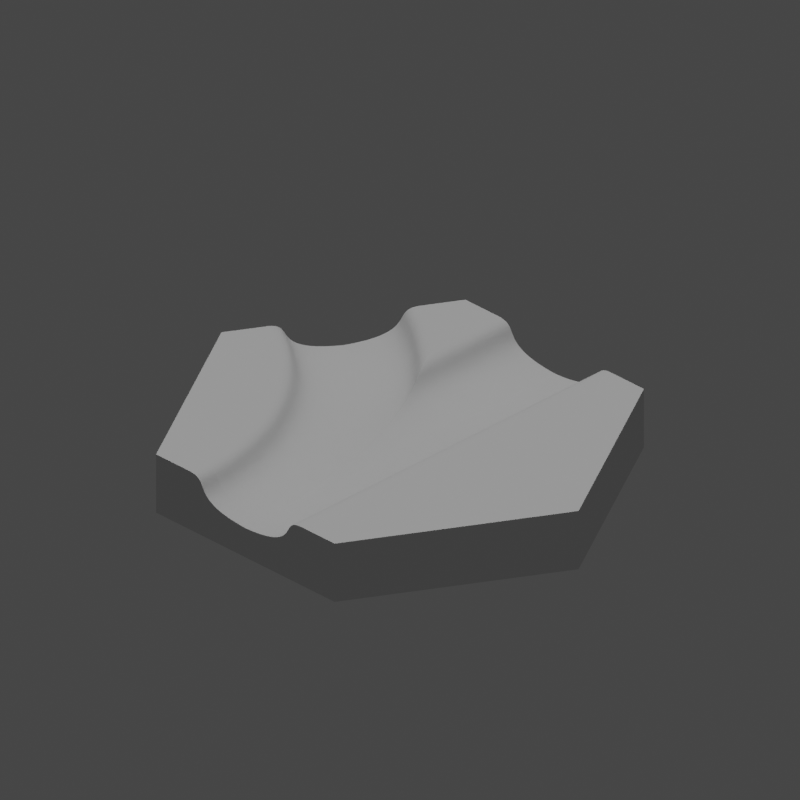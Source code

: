 # Source: HexagonCanalStraightCurveNWBezier.blend  (saved by Blender 2.83.18; exported with 4.5.12 LTS)
import bpy
from mathutils import Matrix  # noqa: F401  (used for matrix-valued properties, if any)

bpy.ops.wm.read_factory_settings(use_empty=True)
scene = bpy.context.scene
scene.name = 'Scene'

# ---- collections
col_collection = bpy.data.collections.new('Collection'); scene.collection.children.link(col_collection)

# ---- world
world_world = bpy.data.worlds.new('World'); scene.world = world_world
world_world.use_nodes = True; world_world.node_tree.nodes.clear()
_N = world_world.node_tree.nodes; _L = world_world.node_tree.links
n0 = _N.new('ShaderNodeOutputWorld'); n0.name = 'World Output'; n0.location = (300, 300)
n1 = _N.new('ShaderNodeBackground'); n1.name = 'Background'; n1.location = (10, 300)
n1.inputs[0].default_value = (0.05088, 0.05088, 0.05088, 1.0)
_L.new(n1.outputs[0], n0.inputs[0])
n0.is_active_output = True
world_world.color = (0.05088, 0.05088, 0.05088)
world_world.use_sun_shadow = False
world_world.sun_shadow_jitter_overblur = 0.0

# ---- cameras
cam_camera_002 = bpy.data.cameras.new('Camera.002')
cam_camera_002.type = 'ORTHO'
cam_camera_002.ortho_scale = 47.52
cam_camera_002.shift_y = 0.1

# ---- lights
light_sun_001 = bpy.data.lights.new('Sun.001', 'SUN')
light_sun_001.transmission_factor = 0.0
light_sun_001.energy = 1.0
light_sun_001.shadow_soft_size = 0.125
light_key_light = bpy.data.lights.new('key Light', 'SPOT')
light_key_light.transmission_factor = 0.0
light_key_light.shadow_soft_size = 0.25
light_key_light.shadow_maximum_resolution = 0.006
light_key_light.use_absolute_resolution = True

# ---- meshes
me_hexagoncanalstraightcurvenwbezier = bpy.data.meshes.new('HexagonCanalStraightCurveNWBezier')
me_hexagoncanalstraightcurvenwbezier.from_pydata([(-7.5, 12.99, 0.0), (-8.901, 10.56, 4.0), (-7.5, 12.99, 4.0), (-9.537, 9.462, 3.075), (-9.518, 9.495, 3.132), (-9.5, 9.527, 3.188), (-9.483, 9.556, 3.244), (-9.483, 9.556, 3.244), (-9.467, 9.583, 3.3), (-9.467, 9.583, 3.3), (-9.452, 9.61, 3.354), (-9.437, 9.636, 3.407), (-8.932, 10.51, 3.999), (-9.422, 9.662, 3.459), (-8.932, 10.51, 3.999), (-8.985, 10.42, 3.992), (-9.407, 9.688, 3.51), (-9.391, 9.714, 3.559), (-9.034, 10.33, 3.982), (-9.391, 9.714, 3.559), (-9.079, 10.26, 3.968), (-9.034, 10.33, 3.982), (-9.375, 9.742, 3.606), (-9.358, 9.772, 3.652), (-9.12, 10.19, 3.95), (-9.157, 10.12, 3.929), (-9.191, 10.06, 3.904), (-9.157, 10.12, 3.929), (-9.191, 10.06, 3.904), (-9.222, 10.01, 3.876), (-9.25, 9.96, 3.845), (-9.222, 10.01, 3.876), (-9.275, 9.915, 3.812), (-9.25, 9.96, 3.845), (-9.299, 9.875, 3.775), (-9.32, 9.838, 3.736), (-9.34, 9.803, 3.695), (-9.375, 9.742, 3.606), (-9.358, 9.772, 3.652), (-9.299, 9.875, 3.775), (-9.34, 9.803, 3.695), (-9.32, 9.838, 3.736), (-9.407, 9.688, 3.51), (-9.275, 9.915, 3.812), (-9.437, 9.636, 3.407), (-9.12, 10.19, 3.95), (-9.452, 9.61, 3.354), (-9.079, 10.26, 3.968), (-9.5, 9.527, 3.188), (-9.518, 9.495, 3.132), (-9.558, 9.425, 3.018), (-9.558, 9.425, 3.018), (-9.582, 9.385, 2.961), (-9.582, 9.385, 2.961), (-9.607, 9.341, 2.904), (-9.607, 9.341, 2.904), (-9.635, 9.293, 2.847), (-9.635, 9.293, 2.847), (-9.665, 9.24, 2.79), (-9.665, 9.24, 2.79), (-9.698, 9.182, 2.735), (-9.698, 9.182, 2.735), (-9.735, 9.119, 2.68), (-9.735, 9.119, 2.679), (-9.775, 9.049, 2.625), (-9.775, 9.049, 2.625), (-9.819, 8.973, 2.572), (-9.819, 8.973, 2.572), (-9.867, 8.89, 2.52), (-9.867, 8.89, 2.52), (-9.92, 8.799, 2.47), (-9.92, 8.799, 2.47), (-9.977, 8.701, 2.421), (-9.977, 8.701, 2.421), (-10.04, 8.594, 2.373), (-10.04, 8.594, 2.373), (-10.11, 8.478, 2.328), (-10.11, 8.478, 2.328), (-10.18, 8.353, 2.285), (-10.18, 8.353, 2.285), (-10.26, 8.219, 2.244), (-10.26, 8.219, 2.244), (-10.34, 8.074, 2.205), (-10.34, 8.074, 2.205), (-10.43, 7.918, 2.169), (-10.43, 7.918, 2.169), (-10.52, 7.752, 2.135), (-10.52, 7.752, 2.135), (-10.63, 7.574, 2.105), (-10.63, 7.574, 2.105), (-10.74, 7.384, 2.077), (-10.74, 7.384, 2.077), (-10.85, 7.182, 2.053), (-10.85, 7.182, 2.053), (-10.98, 6.966, 2.031), (-10.98, 6.966, 2.031), (-11.11, 6.738, 2.014), (-11.11, 6.738, 2.014), (-11.25, 6.496, 2.0), (-11.25, 6.495, 2.0), (-15.0, 0.0, 0.0), (-11.39, 6.253, 2.014), (-11.39, 6.253, 2.014), (-11.52, 6.025, 2.031), (-11.52, 6.025, 2.031), (-11.65, 5.809, 2.053), (-11.65, 5.809, 2.053), (-11.76, 5.607, 2.077), (-11.76, 5.607, 2.077), (-11.87, 5.417, 2.105), (-11.87, 5.417, 2.105), (-11.98, 5.239, 2.135), (-11.98, 5.239, 2.135), (-12.07, 5.073, 2.169), (-12.07, 5.072, 2.169), (-12.16, 4.917, 2.205), (-12.16, 4.917, 2.205), (-12.24, 4.772, 2.244), (-12.32, 4.638, 2.285), (-12.24, 4.772, 2.244), (-12.39, 4.513, 2.328), (-12.32, 4.638, 2.285), (-12.52, 4.29, 2.421), (-12.46, 4.397, 2.373), (-12.76, 3.872, 2.679), (-12.8, 3.808, 2.735), (-12.8, 3.808, 2.735), (-12.87, 3.698, 2.847), (-12.83, 3.751, 2.79), (-12.94, 3.566, 3.018), (-12.92, 3.606, 2.961), (-13.6, 2.427, 4.0), (-13.0, 3.464, 3.188), (-12.98, 3.496, 3.132), (-13.03, 3.407, 3.3), (-13.03, 3.408, 3.3), (-13.05, 3.381, 3.354), (-13.05, 3.381, 3.354), (-13.06, 3.355, 3.407), (-13.06, 3.355, 3.407), (-13.08, 3.329, 3.459), (-13.57, 2.482, 3.999), (-13.08, 3.329, 3.459), (-13.51, 2.573, 3.992), (-13.02, 3.435, 3.244), (-13.09, 3.303, 3.51), (-13.09, 3.303, 3.51), (-13.47, 2.658, 3.982), (-13.11, 3.276, 3.559), (-13.11, 3.276, 3.559), (-13.0, 3.464, 3.188), (-13.12, 3.249, 3.606), (-13.42, 2.735, 3.968), (-13.14, 3.219, 3.652), (-13.12, 3.249, 3.606), (-13.38, 2.806, 3.95), (-13.16, 3.187, 3.695), (-13.14, 3.219, 3.652), (-12.98, 3.496, 3.132), (-13.18, 3.153, 3.736), (-13.16, 3.187, 3.695), (-12.96, 3.529, 3.075), (-13.2, 3.116, 3.775), (-13.18, 3.153, 3.736), (-12.96, 3.529, 3.075), (-12.94, 3.566, 3.018), (-13.25, 3.031, 3.845), (-13.22, 3.076, 3.812), (-13.22, 3.076, 3.812), (-13.28, 2.983, 3.876), (-13.25, 3.031, 3.845), (-13.31, 2.929, 3.904), (-13.34, 2.87, 3.929), (-13.31, 2.929, 3.904), (-13.34, 2.87, 3.929), (-12.92, 3.606, 2.961), (-12.89, 3.65, 2.904), (-13.38, 2.806, 3.95), (-12.89, 3.65, 2.904), (-12.87, 3.698, 2.847), (-13.28, 2.983, 3.876), (-13.42, 2.735, 3.968), (-13.47, 2.658, 3.982), (-13.51, 2.573, 3.992), (-12.83, 3.751, 2.79), (-13.57, 2.482, 3.999), (-12.39, 4.513, 2.328), (-12.46, 4.397, 2.373), (-12.52, 4.29, 2.421), (-12.58, 4.192, 2.47), (-12.58, 4.192, 2.47), (-12.63, 4.101, 2.52), (-12.63, 4.101, 2.52), (-12.68, 4.018, 2.572), (-12.68, 4.018, 2.572), (-12.72, 3.942, 2.625), (-12.72, 3.942, 2.625), (-12.76, 3.872, 2.679), (-15.0, 0.0, 4.0), (7.5, -12.99, 0.0), (7.5, 12.99, 0.0), (15.0, 0.0, 0.0), (-7.5, -12.99, 0.0), (7.5, -12.99, 4.0), (15.0, 0.0, 4.0), (4.698, 12.99, 4.0), (7.5, 12.99, 4.0), (4.698, -12.99, 4.0), (-7.5, -12.99, 4.0), (-4.698, -12.99, 4.0), (-4.722, -12.31, 4.0), (-4.741, -11.75, 4.0), (-4.812, -11.07, 4.0), (-4.871, -10.51, 4.0), (-4.989, -9.843, 4.0), (-5.087, -9.289, 4.0), (-5.251, -8.629, 4.0), (-5.388, -8.083, 4.0), (-5.598, -7.437, 4.0), (-5.772, -6.901, 4.0), (-6.026, -6.271, 4.0), (-6.237, -5.749, 4.0), (-6.535, -5.138, 4.0), (-6.782, -4.632, 4.0), (-7.122, -4.044, 4.0), (-7.403, -3.556, 4.0), (-4.698, -12.99, 4.0), (-7.783, -2.993, 4.0), (-8.098, -2.526, 4.0), (-8.516, -1.991, 4.0), (-8.863, -1.547, 4.0), (-9.318, -1.042, 4.0), (-9.694, -0.6237, 4.0), (-10.18, -0.1515, 4.0), (-10.59, 0.2395, 4.0), (-11.11, 0.6764, 4.0), (-11.54, 1.038, 4.0), (-12.09, 1.438, 4.0), (-12.55, 1.769, 4.0), (-13.12, 2.129, 4.0), (-4.698, 12.99, 4.0), (-4.956, 7.772, 4.0), (-4.698, 7.555, 4.0), (-5.755, 8.442, 4.0), (-6.447, 8.945, 4.0), (-7.291, 9.558, 4.0), (-8.016, 10.01, 4.0), (3.425, 12.99, 3.075), (3.464, 12.99, 3.132), (3.534, 12.99, 3.244), (3.5, 12.99, 3.188), (3.566, 12.99, 3.3), (3.596, 12.99, 3.354), (3.626, 12.99, 3.407), (4.635, 12.99, 3.999), (4.529, 12.99, 3.992), (3.656, 12.99, 3.459), (4.431, 12.99, 3.982), (3.686, 12.99, 3.51), (3.717, 12.99, 3.559), (4.261, 12.99, 3.95), (3.749, 12.99, 3.606), (4.186, 12.99, 3.929), (4.118, 12.99, 3.904), (3.783, 12.99, 3.652), (4.056, 12.99, 3.876), (4.0, 12.99, 3.845), (3.949, 12.99, 3.812), (3.902, 12.99, 3.775), (3.859, 12.99, 3.736), (3.82, 12.99, 3.695), (4.342, 12.99, 3.968), (3.383, 12.99, 3.018), (3.337, 12.99, 2.961), (3.286, 12.99, 2.904), (3.231, 12.99, 2.847), (3.17, 12.99, 2.79), (3.103, 12.99, 2.735), (3.029, 12.99, 2.679), (2.949, 12.99, 2.625), (2.861, 12.99, 2.572), (2.765, 12.99, 2.52), (2.66, 12.99, 2.47), (2.546, 12.99, 2.421), (2.423, 12.99, 2.373), (0.2799, 12.99, 2.014), (0.0, 12.99, 2.0), (0.5438, 12.99, 2.031), (0.7924, 12.99, 2.053), (1.026, 12.99, 2.077), (1.245, 12.99, 2.105), (1.451, 12.99, 2.135), (1.643, 12.99, 2.169), (1.823, 12.99, 2.205), (1.99, 12.99, 2.244), (2.145, 12.99, 2.285), (2.289, 12.99, 2.328), (-3.596, 12.99, 3.354), (-4.635, 12.99, 3.999), (-3.626, 12.99, 3.407), (-4.529, 12.99, 3.992), (-3.656, 12.99, 3.459), (-4.431, 12.99, 3.982), (-3.686, 12.99, 3.51), (-4.342, 12.99, 3.968), (-4.261, 12.99, 3.95), (-3.717, 12.99, 3.559), (-4.186, 12.99, 3.929), (-3.749, 12.99, 3.606), (-4.118, 12.99, 3.904), (-3.783, 12.99, 3.652), (-4.056, 12.99, 3.876), (-4.0, 12.99, 3.845), (-3.949, 12.99, 3.812), (-3.902, 12.99, 3.775), (-3.859, 12.99, 3.736), (-3.82, 12.99, 3.695), (-3.566, 12.99, 3.3), (-3.534, 12.99, 3.244), (-3.5, 12.99, 3.188), (-3.464, 12.99, 3.132), (-3.425, 12.99, 3.075), (-3.383, 12.99, 3.018), (-3.337, 12.99, 2.961), (-3.286, 12.99, 2.904), (-3.231, 12.99, 2.847), (-3.17, 12.99, 2.79), (-3.103, 12.99, 2.735), (-3.029, 12.99, 2.679), (-2.949, 12.99, 2.625), (-2.861, 12.99, 2.572), (-2.765, 12.99, 2.52), (-2.66, 12.99, 2.47), (-2.546, 12.99, 2.421), (-2.423, 12.99, 2.373), (-2.289, 12.99, 2.328), (-0.2799, 12.99, 2.014), (-0.5438, 12.99, 2.031), (-0.7924, 12.99, 2.053), (-1.026, 12.99, 2.077), (-1.245, 12.99, 2.105), (-1.451, 12.99, 2.135), (-1.643, 12.99, 2.169), (-1.823, 12.99, 2.205), (-2.145, 12.99, 2.285), (-1.99, 12.99, 2.244), (-3.425, -12.99, 3.075), (-3.464, -12.99, 3.132), (-3.464, -12.99, 3.132), (-3.5, -12.99, 3.188), (-3.5, -12.99, 3.188), (-3.534, -12.99, 3.244), (-3.566, -12.99, 3.3), (-3.534, -12.99, 3.244), (-3.566, -12.99, 3.3), (-3.596, -12.99, 3.354), (-4.635, -12.99, 3.999), (-3.626, -12.99, 3.407), (-3.596, -12.99, 3.354), (-4.529, -12.99, 3.992), (-4.529, -12.99, 3.992), (-3.626, -12.99, 3.407), (-3.656, -12.99, 3.459), (-4.431, -12.99, 3.982), (-3.656, -12.99, 3.459), (-3.686, -12.99, 3.51), (-4.342, -12.99, 3.968), (-4.342, -12.99, 3.968), (-3.686, -12.99, 3.51), (-3.717, -12.99, 3.559), (-4.261, -12.99, 3.95), (-4.186, -12.99, 3.929), (-4.186, -12.99, 3.929), (-4.118, -12.99, 3.904), (-4.118, -12.99, 3.904), (-3.749, -12.99, 3.606), (-4.056, -12.99, 3.876), (-4.056, -12.99, 3.876), (-3.783, -12.99, 3.652), (-4.0, -12.99, 3.845), (-3.949, -12.99, 3.812), (-3.949, -12.99, 3.812), (-3.902, -12.99, 3.775), (-3.902, -12.99, 3.775), (-3.859, -12.99, 3.736), (-3.82, -12.99, 3.695), (-3.82, -12.99, 3.695), (-3.783, -12.99, 3.652), (-3.749, -12.99, 3.606), (-3.717, -12.99, 3.559), (-3.859, -12.99, 3.736), (-4.0, -12.99, 3.845), (-4.261, -12.99, 3.95), (-4.431, -12.99, 3.982), (-4.635, -12.99, 3.999), (-3.425, -12.99, 3.075), (-3.383, -12.99, 3.018), (-3.383, -12.99, 3.018), (-3.337, -12.99, 2.961), (-3.337, -12.99, 2.961), (-3.286, -12.99, 2.904), (-3.286, -12.99, 2.904), (-3.231, -12.99, 2.847), (-3.231, -12.99, 2.847), (-3.17, -12.99, 2.79), (-3.17, -12.99, 2.79), (-3.103, -12.99, 2.735), (-3.103, -12.99, 2.735), (-3.029, -12.99, 2.679), (-3.029, -12.99, 2.679), (-2.949, -12.99, 2.625), (-2.949, -12.99, 2.625), (-2.861, -12.99, 2.572), (-2.861, -12.99, 2.572), (-2.765, -12.99, 2.52), (-2.765, -12.99, 2.52), (-2.66, -12.99, 2.47), (-2.66, -12.99, 2.47), (-2.546, -12.99, 2.421), (-2.546, -12.99, 2.421), (-2.423, -12.99, 2.373), (-2.423, -12.99, 2.373), (-2.145, -12.99, 2.285), (-2.145, -12.99, 2.285), (-1.643, -12.99, 2.169), (-1.643, -12.99, 2.169), (-1.245, -12.99, 2.105), (-1.245, -12.99, 2.105), (-0.5438, -12.99, 2.031), (-0.5438, -12.99, 2.031), (-0.2798, -12.99, 2.014), (-0.2799, -12.99, 2.014), (-1.329e-05, -12.99, 2.0), (0.0, -12.99, 2.0), (-0.7923, -12.99, 2.053), (-0.7924, -12.99, 2.053), (-1.026, -12.99, 2.077), (-1.026, -12.99, 2.077), (-1.451, -12.99, 2.135), (-1.451, -12.99, 2.135), (-1.823, -12.99, 2.205), (-1.823, -12.99, 2.205), (-1.99, -12.99, 2.244), (-1.99, -12.99, 2.244), (-2.289, -12.99, 2.328), (-2.289, -12.99, 2.328), (-6.644e-06, -12.99, 2.0), (3.596, -12.99, 3.354), (4.635, -12.99, 3.999), (3.626, -12.99, 3.407), (4.529, -12.99, 3.992), (3.656, -12.99, 3.459), (4.431, -12.99, 3.982), (3.686, -12.99, 3.51), (4.342, -12.99, 3.968), (4.261, -12.99, 3.95), (3.717, -12.99, 3.559), (4.186, -12.99, 3.929), (3.749, -12.99, 3.606), (4.118, -12.99, 3.904), (3.783, -12.99, 3.652), (4.056, -12.99, 3.876), (4.0, -12.99, 3.845), (3.949, -12.99, 3.812), (3.902, -12.99, 3.775), (3.859, -12.99, 3.736), (3.82, -12.99, 3.695), (3.566, -12.99, 3.3), (3.534, -12.99, 3.244), (3.5, -12.99, 3.188), (3.464, -12.99, 3.132), (3.425, -12.99, 3.075), (3.383, -12.99, 3.018), (3.337, -12.99, 2.961), (3.286, -12.99, 2.904), (3.231, -12.99, 2.847), (3.17, -12.99, 2.79), (3.103, -12.99, 2.735), (3.029, -12.99, 2.679), (2.949, -12.99, 2.625), (2.861, -12.99, 2.572), (2.765, -12.99, 2.52), (2.66, -12.99, 2.47), (2.546, -12.99, 2.421), (2.423, -12.99, 2.373), (2.289, -12.99, 2.328), (0.2799, -12.99, 2.014), (0.5438, -12.99, 2.031), (0.7924, -12.99, 2.053), (1.026, -12.99, 2.077), (1.245, -12.99, 2.105), (1.451, -12.99, 2.135), (1.643, -12.99, 2.169), (1.823, -12.99, 2.205), (2.145, -12.99, 2.285), (1.99, -12.99, 2.244), (-4.635, 7.42, 3.999), (-4.616, 7.379, 3.998), (-4.529, 7.192, 3.992), (-4.434, 6.985, 3.982), (-4.431, 6.978, 3.982), (-4.46, 7.045, 3.985), (-4.522, 7.177, 3.992), (-4.354, 6.795, 3.97), (-4.342, 6.767, 3.968), (-4.279, 6.618, 3.954), (-4.261, 6.575, 3.95), (-4.209, 6.455, 3.935), (-4.186, 6.4, 3.929), (-4.145, 6.303, 3.914), (-4.118, 6.24, 3.904), (-4.085, 6.163, 3.889), (-4.056, 6.094, 3.876), (-4.03, 6.033, 3.862), (-4.0, 5.962, 3.845), (-3.98, 5.914, 3.832), (-3.949, 5.841, 3.812), (-3.933, 5.804, 3.799), (-3.902, 5.731, 3.775), (-3.89, 5.702, 3.764), (-3.859, 5.63, 3.736), (-3.85, 5.609, 3.727), (-3.82, 5.537, 3.695), (-3.813, 5.521, 3.687), (-3.783, 5.451, 3.652), (-3.779, 5.44, 3.645), (-3.749, 5.371, 3.606), (-3.746, 5.364, 3.602), (-3.717, 5.295, 3.559), (-3.715, 5.291, 3.556), (-3.686, 5.222, 3.51), (-3.686, 5.221, 3.509), (-3.673, 5.191, 3.487), (-3.657, 5.149, 3.46), (-3.656, 5.148, 3.459), (-3.628, 5.075, 3.41), (-3.626, 5.07, 3.407), (-3.599, 5.0, 3.359), (-3.596, 4.992, 3.354), (-3.57, 4.924, 3.307), (-3.566, 4.912, 3.3), (-3.54, 4.845, 3.255), (-3.534, 4.829, 3.244), (-3.508, 4.762, 3.201), (-3.5, 4.741, 3.188), (-3.474, 4.674, 3.148), (-3.464, 4.647, 3.132), (-3.438, 4.579, 3.094), (-3.425, 4.546, 3.075), (-3.399, 4.478, 3.04), (-3.383, 4.436, 3.018), (-3.357, 4.369, 2.986), (-3.337, 4.315, 2.961), (-3.312, 4.252, 2.933), (-3.286, 4.184, 2.904), (-3.263, 4.124, 2.88), (-3.231, 4.039, 2.847), (-3.21, 3.986, 2.828), (-3.17, 3.881, 2.79), (-3.153, 3.836, 2.776), (-3.103, 3.706, 2.735), (-3.091, 3.675, 2.726), (-3.029, 3.515, 2.679), (-2.952, 3.307, 2.628), (-2.949, 3.296, 2.625), (-2.981, 3.389, 2.647), (-3.024, 3.502, 2.676), (-2.876, 3.084, 2.581), (-2.861, 3.041, 2.572), (-2.794, 2.846, 2.536), (-2.765, 2.762, 2.52), (-2.707, 2.593, 2.492), (-2.66, 2.458, 2.47), (-2.614, 2.325, 2.45), (-2.546, 2.128, 2.421), (-2.517, 2.042, 2.409), (-2.423, 1.77, 2.373), (-2.307, 1.406, 2.334), (-2.289, 1.35, 2.328), (-2.375, 1.631, 2.357), (-2.414, 1.744, 2.371), (-2.194, 1.039, 2.299), (-2.145, 0.8787, 2.285), (-2.077, 0.6557, 2.267), (-1.99, 0.3704, 2.244), (-1.83, -0.1617, 2.207), (-1.823, -0.1889, 2.205), (-1.85, -0.08646, 2.211), (-1.955, 0.2582, 2.236), (-1.701, -0.6415, 2.18), (-1.643, -0.8583, 2.169), (-1.569, -1.134, 2.156), (-1.451, -1.575, 2.135), (-1.298, -2.205, 2.112), (-1.245, -2.434, 2.105), (-1.399, -1.77, 2.127), (-1.434, -1.637, 2.133), (-1.161, -2.799, 2.094), (-1.026, -3.384, 2.077), (-0.8867, -4.093, 2.062), (-0.7924, -4.578, 2.053), (-1.017, -3.425, 2.076), (-1.022, -3.4, 2.077), (-0.6201, -5.557, 2.038), (-0.5438, -6.038, 2.031), (-0.6996, -5.055, 2.045), (-0.7511, -4.79, 2.049), (-0.3738, -7.241, 2.02), (-0.2799, -8.005, 2.014), (-0.4444, -6.666, 2.025), (-0.4928, -6.36, 2.028), (0.0, -12.99, 2.0), (-0.02496, -11.56, 2.001), (-0.02744, -11.42, 2.001), (-0.08474, -10.33, 2.004), (-0.11, -9.843, 2.005), (-0.1658, -9.205, 2.008), (-0.2486, -8.26, 2.012), (-0.2613, -8.157, 2.013), (-9.614, 6.114, 2.031), (-9.762, 5.895, 2.014), (-9.475, 6.32, 2.053), (-9.344, 6.514, 2.077), (-9.222, 6.696, 2.105), (-9.107, 6.866, 2.135), (-8.999, 7.026, 2.169), (-8.899, 7.174, 2.205), (-8.806, 7.313, 2.244), (-8.719, 7.442, 2.285), (-8.638, 7.561, 2.328), (-8.563, 7.672, 2.373), (-8.494, 7.774, 2.421), (-8.431, 7.869, 2.47), (-8.372, 7.955, 2.52), (-8.318, 8.035, 2.572), (-8.269, 8.108, 2.625), (-8.224, 8.175, 2.679), (-8.183, 8.236, 2.735), (-8.146, 8.291, 2.79), (-8.112, 8.342, 2.847), (-8.081, 8.388, 2.904), (-8.052, 8.429, 2.961), (-8.027, 8.468, 3.018), (-8.003, 8.503, 3.075), (-7.981, 8.535, 3.132), (-7.961, 8.565, 3.188), (-7.942, 8.593, 3.244), (-7.924, 8.619, 3.3), (-7.907, 8.645, 3.354), (-7.89, 8.67, 3.407), (-7.874, 8.694, 3.459), (-7.857, 8.719, 3.51), (-7.84, 8.745, 3.559), (-7.822, 8.772, 3.606), (-7.803, 8.8, 3.652), (-7.782, 8.83, 3.695), (-7.76, 8.863, 3.736), (-7.736, 8.898, 3.775), (-7.71, 8.937, 3.812), (-7.681, 8.98, 3.845), (-7.65, 9.026, 3.876), (-7.615, 9.078, 3.904), (-7.577, 9.134, 3.929), (-7.536, 9.196, 3.95), (-7.49, 9.263, 3.968), (-7.44, 9.337, 3.982), (-7.386, 9.418, 3.992), (-7.326, 9.506, 3.999), (-12.51, 1.821, 3.999), (-12.45, 1.909, 3.992), (-12.4, 1.99, 3.982), (-12.35, 2.064, 3.968), (-12.3, 2.131, 3.95), (-12.26, 2.193, 3.929), (-12.22, 2.249, 3.904), (-12.19, 2.3, 3.876), (-12.15, 2.347, 3.845), (-12.13, 2.39, 3.812), (-12.1, 2.428, 3.775), (-12.08, 2.464, 3.736), (-12.05, 2.497, 3.695), (-12.03, 2.527, 3.652), (-12.01, 2.555, 3.606), (-12.0, 2.582, 3.559), (-11.98, 2.607, 3.51), (-11.96, 2.632, 3.459), (-11.95, 2.657, 3.407), (-11.93, 2.682, 3.354), (-11.91, 2.707, 3.3), (-11.89, 2.734, 3.244), (-11.88, 2.762, 3.188), (-11.86, 2.792, 3.132), (-11.83, 2.824, 3.075), (-11.81, 2.859, 3.018), (-11.78, 2.897, 2.961), (-11.76, 2.939, 2.904), (-11.72, 2.985, 2.847), (-11.69, 3.036, 2.79), (-11.65, 3.091, 2.735), (-11.61, 3.152, 2.679), (-11.57, 3.219, 2.625), (-11.52, 3.292, 2.572), (-11.46, 3.371, 2.52), (-11.41, 3.458, 2.47), (-11.34, 3.552, 2.421), (-11.27, 3.655, 2.373), (-11.2, 3.765, 2.328), (-11.12, 3.885, 2.285), (-11.03, 4.014, 2.244), (-10.94, 4.152, 2.205), (-10.84, 4.301, 2.169), (-10.73, 4.46, 2.135), (-10.61, 4.631, 2.105), (-10.49, 4.813, 2.077), (-10.36, 5.006, 2.053), (-10.22, 5.213, 2.031), (-10.07, 5.431, 2.014), (-9.918, 5.663, 2.0), (-8.313, 5.169, 2.031), (-8.475, 4.961, 2.014), (-8.16, 5.365, 2.053), (-8.016, 5.549, 2.077), (-7.881, 5.722, 2.105), (-7.754, 5.884, 2.135), (-7.636, 6.035, 2.169), (-7.526, 6.176, 2.205), (-7.423, 6.308, 2.244), (-7.327, 6.431, 2.285), (-7.238, 6.544, 2.328), (-7.156, 6.65, 2.373), (-7.08, 6.747, 2.421), (-7.01, 6.836, 2.47), (-6.945, 6.919, 2.52), (-6.886, 6.995, 2.572), (-6.832, 7.064, 2.625), (-6.783, 7.127, 2.679), (-6.737, 7.185, 2.735), (-6.696, 7.238, 2.79), (-6.659, 7.286, 2.847), (-6.625, 7.33, 2.904), (-6.593, 7.37, 2.961), (-6.565, 7.406, 3.018), (-6.539, 7.439, 3.075), (-6.515, 7.47, 3.132), (-6.493, 7.498, 3.188), (-6.472, 7.525, 3.244), (-6.452, 7.55, 3.3), (-6.433, 7.574, 3.354), (-6.415, 7.598, 3.407), (-6.397, 7.621, 3.459), (-6.378, 7.645, 3.51), (-6.359, 7.669, 3.559), (-6.339, 7.695, 3.606), (-6.318, 7.722, 3.652), (-6.296, 7.75, 3.695), (-6.272, 7.781, 3.736), (-6.245, 7.815, 3.775), (-6.216, 7.852, 3.812), (-6.185, 7.892, 3.845), (-6.15, 7.937, 3.876), (-6.112, 7.985, 3.904), (-6.07, 8.039, 3.929), (-6.025, 8.098, 3.95), (-5.974, 8.162, 3.968), (-5.919, 8.232, 3.982), (-5.859, 8.309, 3.992), (-5.794, 8.392, 3.999), (-11.5, 1.088, 3.999), (-11.44, 1.172, 3.992), (-11.38, 1.248, 3.982), (-11.32, 1.319, 3.968), (-11.27, 1.383, 3.95), (-11.22, 1.442, 3.929), (-11.18, 1.495, 3.904), (-11.15, 1.544, 3.876), (-11.11, 1.588, 3.845), (-11.08, 1.629, 3.812), (-11.05, 1.665, 3.775), (-11.02, 1.699, 3.736), (-11.0, 1.73, 3.695), (-10.98, 1.759, 3.652), (-10.96, 1.786, 3.606), (-10.94, 1.811, 3.559), (-10.92, 1.836, 3.51), (-10.9, 1.859, 3.459), (-10.88, 1.883, 3.407), (-10.86, 1.906, 3.354), (-10.84, 1.93, 3.3), (-10.82, 1.956, 3.244), (-10.8, 1.982, 3.188), (-10.78, 2.011, 3.132), (-10.76, 2.041, 3.075), (-10.73, 2.075, 3.018), (-10.7, 2.111, 2.961), (-10.67, 2.151, 2.904), (-10.64, 2.195, 2.847), (-10.6, 2.243, 2.79), (-10.56, 2.295, 2.735), (-10.51, 2.353, 2.679), (-10.46, 2.417, 2.625), (-10.41, 2.486, 2.572), (-10.35, 2.562, 2.52), (-10.29, 2.644, 2.47), (-10.22, 2.734, 2.421), (-10.14, 2.831, 2.373), (-10.06, 2.936, 2.328), (-9.968, 3.05, 2.285), (-9.873, 3.172, 2.244), (-9.77, 3.304, 2.205), (-9.659, 3.445, 2.169), (-9.541, 3.597, 2.135), (-9.414, 3.759, 2.105), (-9.279, 3.932, 2.077), (-9.135, 4.116, 2.053), (-8.982, 4.312, 2.031), (-8.82, 4.52, 2.014), (-8.648, 4.74, 2.0), (-7.081, 4.135, 2.031), (-7.257, 3.939, 2.014), (-6.914, 4.32, 2.053), (-6.758, 4.493, 2.077), (-6.611, 4.656, 2.105), (-6.474, 4.809, 2.135), (-6.345, 4.952, 2.169), (-6.225, 5.085, 2.205), (-6.113, 5.209, 2.244), (-6.009, 5.325, 2.285), (-5.913, 5.432, 2.328), (-5.823, 5.531, 2.373), (-5.741, 5.623, 2.421), (-5.665, 5.708, 2.47), (-5.595, 5.785, 2.52), (-5.53, 5.857, 2.572), (-5.471, 5.922, 2.625), (-5.418, 5.982, 2.679), (-5.368, 6.036, 2.735), (-5.324, 6.086, 2.79), (-5.283, 6.132, 2.847), (-5.246, 6.173, 2.904), (-5.212, 6.21, 2.961), (-5.181, 6.245, 3.018), (-5.153, 6.276, 3.075), (-5.127, 6.305, 3.132), (-5.103, 6.332, 3.188), (-5.08, 6.357, 3.244), (-5.059, 6.381, 3.3), (-5.038, 6.403, 3.354), (-5.018, 6.426, 3.407), (-4.998, 6.448, 3.459), (-4.978, 6.47, 3.51), (-4.957, 6.493, 3.559), (-4.936, 6.517, 3.606), (-4.913, 6.542, 3.652), (-4.889, 6.569, 3.695), (-4.862, 6.599, 3.736), (-4.834, 6.63, 3.775), (-4.802, 6.665, 3.812), (-4.768, 6.703, 3.845), (-4.73, 6.745, 3.876), (-4.689, 6.791, 3.904), (-4.644, 6.842, 3.929), (-4.594, 6.897, 3.95), (-4.539, 6.958, 3.968), (-4.479, 7.024, 3.982), (-10.55, 0.2865, 3.999), (-10.47, 0.3653, 3.992), (-10.41, 0.4376, 3.982), (-10.35, 0.5039, 3.968), (-10.3, 0.5645, 3.95), (-10.25, 0.6199, 3.929), (-10.2, 0.6703, 3.904), (-10.16, 0.7163, 3.876), (-10.12, 0.7581, 3.845), (-10.09, 0.7962, 3.812), (-10.06, 0.831, 3.775), (-10.03, 0.8629, 3.736), (-10.0, 0.8921, 3.695), (-9.976, 0.9192, 3.652), (-9.953, 0.9446, 3.606), (-9.932, 0.9685, 3.559), (-9.911, 0.9914, 3.51), (-9.891, 1.014, 3.459), (-9.871, 1.036, 3.407), (-9.851, 1.058, 3.354), (-9.83, 1.081, 3.3), (-9.809, 1.105, 3.244), (-9.786, 1.13, 3.188), (-9.762, 1.157, 3.132), (-9.736, 1.186, 3.075), (-9.708, 1.217, 3.018), (-9.677, 1.251, 2.961), (-9.643, 1.289, 2.904), (-9.606, 1.33, 2.847), (-9.565, 1.375, 2.79), (-9.521, 1.425, 2.735), (-9.472, 1.48, 2.679), (-9.418, 1.539, 2.625), (-9.359, 1.605, 2.572), (-9.295, 1.676, 2.52), (-9.225, 1.754, 2.47), (-9.148, 1.838, 2.421), (-9.066, 1.93, 2.373), (-8.976, 2.029, 2.328), (-8.88, 2.137, 2.285), (-8.776, 2.252, 2.244), (-8.664, 2.376, 2.205), (-8.544, 2.51, 2.169), (-8.415, 2.653, 2.135), (-8.278, 2.805, 2.105), (-8.131, 2.968, 2.077), (-7.975, 3.142, 2.053), (-7.808, 3.327, 2.031), (-7.632, 3.523, 2.014), (-7.445, 3.731, 2.0), (-5.924, 3.018, 2.031), (-6.114, 2.834, 2.014), (-5.745, 3.19, 2.053), (-5.577, 3.353, 2.077), (-5.419, 3.505, 2.105), (-5.271, 3.648, 2.135), (-5.133, 3.781, 2.169), (-5.004, 3.906, 2.205), (-4.884, 4.022, 2.244), (-4.772, 4.13, 2.285), (-4.668, 4.23, 2.328), (-4.572, 4.323, 2.373), (-4.483, 4.409, 2.421), (-4.401, 4.488, 2.47), (-4.326, 4.56, 2.52), (-4.257, 4.627, 2.572), (-4.194, 4.688, 2.625), (-4.136, 4.744, 2.679), (-4.083, 4.795, 2.735), (-4.035, 4.842, 2.79), (-3.991, 4.884, 2.847), (-3.951, 4.922, 2.904), (-3.915, 4.958, 2.961), (-3.882, 4.99, 3.018), (-3.851, 5.019, 3.075), (-3.823, 5.046, 3.132), (-3.797, 5.071, 3.188), (-3.773, 5.095, 3.244), (-3.75, 5.117, 3.3), (-3.728, 5.138, 3.354), (-3.706, 5.159, 3.407), (-3.685, 5.18, 3.459), (-9.649, -0.5798, 3.999), (-9.573, -0.5061, 3.992), (-9.503, -0.4385, 3.982), (-9.438, -0.3765, 3.968), (-9.38, -0.3198, 3.95), (-9.326, -0.2681, 3.929), (-9.277, -0.2209, 3.904), (-9.233, -0.178, 3.876), (-9.192, -0.1389, 3.845), (-9.155, -0.1032, 3.812), (-9.122, -0.07074, 3.775), (-9.091, -0.04097, 3.736), (-9.063, -0.01361, 3.695), (-9.036, 0.01173, 3.652), (-9.012, 0.03541, 3.606), (-8.989, 0.05778, 3.559), (-8.966, 0.07922, 3.51), (-8.945, 0.1001, 3.459), (-8.923, 0.1207, 3.407), (-8.902, 0.1416, 3.354), (-8.88, 0.1629, 3.3), (-8.857, 0.1851, 3.244), (-8.833, 0.2085, 3.188), (-8.807, 0.2336, 3.132), (-8.779, 0.2606, 3.075), (-8.748, 0.29, 3.018), (-8.715, 0.322, 2.961), (-8.679, 0.3572, 2.904), (-8.639, 0.3957, 2.847), (-8.595, 0.438, 2.79), (-8.547, 0.4845, 2.735), (-8.494, 0.5355, 2.679), (-8.436, 0.5914, 2.625), (-8.373, 0.6525, 2.572), (-8.304, 0.7192, 2.52), (-8.228, 0.7919, 2.47), (-8.147, 0.8709, 2.421), (-8.058, 0.9567, 2.373), (-7.962, 1.049, 2.328), (-7.858, 1.15, 2.285), (-7.746, 1.258, 2.244), (-7.626, 1.374, 2.205), (-7.497, 1.498, 2.169), (-7.359, 1.632, 2.135), (-7.211, 1.775, 2.105), (-7.053, 1.927, 2.077), (-6.885, 2.089, 2.053), (-6.706, 2.262, 2.031), (-6.516, 2.445, 2.014), (-6.315, 2.64, 2.0), (-4.847, 1.822, 2.031), (-5.05, 1.653, 2.014), (-4.657, 1.982, 2.053), (-4.478, 2.132, 2.077), (-4.31, 2.273, 2.105), (-4.153, 2.405, 2.135), (-4.005, 2.529, 2.169), (-3.868, 2.644, 2.205), (-3.74, 2.752, 2.244), (-3.621, 2.852, 2.285), (-3.51, 2.944, 2.328), (-3.408, 3.03, 2.373), (-3.313, 3.11, 2.421), (-3.226, 3.183, 2.47), (-3.146, 3.25, 2.52), (-3.072, 3.312, 2.572), (-3.005, 3.368, 2.625), (-8.814, -1.506, 3.999), (-8.733, -1.438, 3.992), (-8.659, -1.376, 3.982), (-8.59, -1.318, 3.968), (-8.528, -1.266, 3.95), (-8.471, -1.218, 3.929), (-8.419, -1.174, 3.904), (-8.371, -1.135, 3.876), (-8.328, -1.098, 3.845), (-8.289, -1.066, 3.812), (-8.253, -1.035, 3.775), (-8.22, -1.008, 3.736), (-8.19, -0.9826, 3.695), (-8.162, -0.9591, 3.652), (-8.136, -0.9372, 3.606), (-8.111, -0.9165, 3.559), (-8.088, -0.8967, 3.51), (-8.065, -0.8774, 3.459), (-8.042, -0.8582, 3.407), (-8.019, -0.839, 3.354), (-7.995, -0.8193, 3.3), (-7.971, -0.7987, 3.244), (-7.945, -0.777, 3.188), (-7.918, -0.7538, 3.132), (-7.888, -0.7288, 3.075), (-7.855, -0.7017, 3.018), (-7.82, -0.672, 2.961), (-7.781, -0.6395, 2.904), (-7.739, -0.6038, 2.847), (-7.692, -0.5646, 2.79), (-7.641, -0.5216, 2.735), (-7.585, -0.4745, 2.679), (-7.523, -0.4227, 2.625), (-7.456, -0.3662, 2.572), (-7.382, -0.3044, 2.52), (-7.302, -0.2372, 2.47), (-7.215, -0.1641, 2.421), (-7.12, -0.08475, 2.373), (-7.018, 0.001104, 2.328), (-6.907, 0.09382, 2.285), (-6.788, 0.1937, 2.244), (-6.66, 0.3012, 2.205), (-6.523, 0.4165, 2.169), (-6.375, 0.5401, 2.135), (-6.218, 0.6722, 2.105), (-6.05, 0.8132, 2.077), (-5.871, 0.9634, 2.053), (-5.681, 1.123, 2.031), (-5.478, 1.293, 2.014), (-5.264, 1.473, 2.0), (-3.857, 0.5548, 2.031), (-4.071, 0.3997, 2.014), (-3.656, 0.7009, 2.053), (-3.467, 0.8383, 2.077), (-3.29, 0.9672, 2.105), (-3.123, 1.088, 2.135), (-2.968, 1.201, 2.169), (-2.823, 1.306, 2.205), (-2.687, 1.405, 2.244), (-2.562, 1.496, 2.285), (-2.445, 1.581, 2.328), (-8.047, -2.489, 3.999), (-7.961, -2.427, 3.992), (-7.882, -2.37, 3.982), (-7.81, -2.317, 3.968), (-7.744, -2.269, 3.95), (-7.684, -2.225, 3.929), (-7.629, -2.185, 3.904), (-7.579, -2.149, 3.876), (-7.533, -2.116, 3.845), (-7.492, -2.086, 3.812), (-7.454, -2.058, 3.775), (-7.419, -2.033, 3.736), (-7.387, -2.01, 3.695), (-7.358, -1.989, 3.652), (-7.33, -1.969, 3.606), (-7.304, -1.95, 3.559), (-7.279, -1.931, 3.51), (-7.255, -1.914, 3.459), (-7.231, -1.896, 3.407), (-7.207, -1.879, 3.354), (-7.182, -1.861, 3.3), (-7.156, -1.842, 3.244), (-7.129, -1.822, 3.188), (-7.099, -1.801, 3.132), (-7.068, -1.778, 3.075), (-7.034, -1.753, 3.018), (-6.996, -1.726, 2.961), (-6.956, -1.696, 2.904), (-6.911, -1.664, 2.847), (-6.861, -1.628, 2.79), (-6.807, -1.589, 2.735), (-6.748, -1.545, 2.679), (-6.683, -1.498, 2.625), (-6.612, -1.446, 2.572), (-6.534, -1.39, 2.52), (-6.449, -1.328, 2.47), (-6.357, -1.262, 2.421), (-6.257, -1.189, 2.373), (-6.149, -1.111, 2.328), (-6.033, -1.026, 2.285), (-5.907, -0.9344, 2.244), (-5.772, -0.8361, 2.205), (-5.626, -0.7306, 2.169), (-5.471, -0.6177, 2.135), (-5.305, -0.4969, 2.105), (-5.127, -0.3679, 2.077), (-4.938, -0.2306, 2.053), (-4.737, -0.08447, 2.031), (-4.524, 0.07067, 2.014), (-4.297, 0.2352, 2.0), (-2.958, -0.7786, 2.031), (-3.182, -0.9185, 2.014), (-2.747, -0.6469, 2.053), (-2.549, -0.5231, 2.077), (-2.363, -0.4069, 2.105), (-2.188, -0.2979, 2.135), (-2.025, -0.1961, 2.169), (-1.873, -0.101, 2.205), (-7.349, -3.523, 3.999), (-7.26, -3.467, 3.992), (-7.177, -3.415, 3.982), (-7.101, -3.368, 3.968), (-7.032, -3.325, 3.95), (-6.969, -3.285, 3.929), (-6.911, -3.249, 3.904), (-6.859, -3.216, 3.876), (-6.811, -3.187, 3.845), (-6.768, -3.159, 3.812), (-6.728, -3.135, 3.775), (-6.692, -3.112, 3.736), (-6.658, -3.091, 3.695), (-6.627, -3.072, 3.652), (-6.598, -3.054, 3.606), (-6.571, -3.037, 3.559), (-6.545, -3.02, 3.51), (-6.519, -3.004, 3.459), (-6.494, -2.988, 3.407), (-6.469, -2.973, 3.354), (-6.443, -2.956, 3.3), (-6.416, -2.939, 3.244), (-6.387, -2.922, 3.188), (-6.356, -2.902, 3.132), (-6.323, -2.882, 3.075), (-6.288, -2.859, 3.018), (-6.248, -2.835, 2.961), (-6.206, -2.808, 2.904), (-6.159, -2.779, 2.847), (-6.107, -2.746, 2.79), (-6.05, -2.711, 2.735), (-5.988, -2.672, 2.679), (-5.92, -2.629, 2.625), (-5.845, -2.583, 2.572), (-5.764, -2.532, 2.52), (-5.675, -2.476, 2.47), (-5.578, -2.416, 2.421), (-5.474, -2.351, 2.373), (-5.36, -2.28, 2.328), (-5.238, -2.204, 2.285), (-5.106, -2.121, 2.244), (-4.965, -2.033, 2.205), (-4.812, -1.938, 2.169), (-4.649, -1.836, 2.135), (-4.475, -1.727, 2.105), (-4.289, -1.611, 2.077), (-4.091, -1.487, 2.053), (-3.88, -1.355, 2.031), (-3.656, -1.215, 2.014), (-3.419, -1.067, 2.0), (-2.154, -2.172, 2.031), (-2.387, -2.296, 2.014), (-1.934, -2.055, 2.053), (-1.728, -1.945, 2.077), (-1.534, -1.842, 2.105), (-6.726, -4.603, 3.999), (-6.632, -4.553, 3.992), (-6.546, -4.507, 3.982), (-6.468, -4.465, 3.968), (-6.396, -4.427, 3.95), (-6.33, -4.392, 3.929), (-6.27, -4.36, 3.904), (-6.215, -4.331, 3.876), (-6.166, -4.305, 3.845), (-6.12, -4.281, 3.812), (-6.079, -4.259, 3.775), (-6.041, -4.239, 3.736), (-6.006, -4.22, 3.695), (-5.974, -4.203, 3.652), (-5.944, -4.187, 3.606), (-5.916, -4.172, 3.559), (-5.888, -4.157, 3.51), (-5.862, -4.143, 3.459), (-5.836, -4.129, 3.407), (-5.809, -4.115, 3.354), (-5.782, -4.101, 3.3), (-5.754, -4.086, 3.244), (-5.724, -4.07, 3.188), (-5.692, -4.053, 3.132), (-5.658, -4.035, 3.075), (-5.62, -4.015, 3.018), (-5.58, -3.993, 2.961), (-5.535, -3.97, 2.904), (-5.486, -3.944, 2.847), (-5.432, -3.915, 2.79), (-5.373, -3.884, 2.735), (-5.308, -3.849, 2.679), (-5.237, -3.811, 2.625), (-5.16, -3.77, 2.572), (-5.075, -3.725, 2.52), (-4.982, -3.676, 2.47), (-4.882, -3.622, 2.421), (-4.773, -3.564, 2.373), (-4.655, -3.502, 2.328), (-4.528, -3.434, 2.285), (-4.391, -3.361, 2.244), (-4.243, -3.283, 2.205), (-4.084, -3.198, 2.169), (-3.915, -3.108, 2.135), (-3.733, -3.012, 2.105), (-3.54, -2.909, 2.077), (-3.333, -2.799, 2.053), (-3.114, -2.682, 2.031), (-2.881, -2.558, 2.014), (-2.634, -2.427, 2.0), (-1.448, -3.617, 2.031), (-1.69, -3.725, 2.014), (-1.221, -3.516, 2.053), (-6.179, -5.724, 3.999), (-6.082, -5.68, 3.992), (-5.993, -5.641, 3.982), (-5.912, -5.605, 3.968), (-5.837, -5.571, 3.95), (-5.769, -5.541, 3.929), (-5.707, -5.513, 3.904), (-5.651, -5.488, 3.876), (-5.599, -5.465, 3.845), (-5.553, -5.445, 3.812), (-5.51, -5.426, 3.775), (-5.471, -5.408, 3.736), (-5.435, -5.392, 3.695), (-5.401, -5.377, 3.652), (-5.37, -5.363, 3.606), (-5.341, -5.35, 3.559), (-5.313, -5.338, 3.51), (-5.285, -5.325, 3.459), (-5.258, -5.313, 3.407), (-5.231, -5.301, 3.354), (-5.203, -5.289, 3.3), (-5.173, -5.276, 3.244), (-5.143, -5.262, 3.188), (-5.11, -5.247, 3.132), (-5.074, -5.231, 3.075), (-5.036, -5.214, 3.018), (-4.993, -5.196, 2.961), (-4.947, -5.175, 2.904), (-4.896, -5.152, 2.847), (-4.841, -5.128, 2.79), (-4.78, -5.1, 2.735), (-4.713, -5.071, 2.679), (-4.639, -5.038, 2.625), (-4.559, -5.002, 2.572), (-4.471, -4.963, 2.52), (-4.375, -4.92, 2.47), (-4.271, -4.874, 2.421), (-4.159, -4.824, 2.373), (-4.037, -4.77, 2.328), (-3.905, -4.711, 2.285), (-3.763, -4.648, 2.244), (-3.61, -4.58, 2.205), (-3.446, -4.507, 2.169), (-3.271, -4.429, 2.135), (-3.083, -4.345, 2.105), (-2.883, -4.256, 2.077), (-2.669, -4.161, 2.053), (-2.442, -4.06, 2.031), (-2.201, -3.952, 2.014), (-1.945, -3.838, 2.0), (-0.8459, -5.109, 2.031), (-1.094, -5.199, 2.014), (-5.712, -6.88, 3.999), (-5.613, -6.843, 3.992), (-5.521, -6.81, 3.982), (-5.437, -6.78, 3.968), (-5.361, -6.752, 3.95), (-5.291, -6.726, 3.929), (-5.227, -6.703, 3.904), (-5.169, -6.682, 3.876), (-5.116, -6.663, 3.845), (-5.068, -6.645, 3.812), (-5.024, -6.629, 3.775), (-4.983, -6.614, 3.736), (-4.946, -6.601, 3.695), (-4.912, -6.589, 3.652), (-4.88, -6.577, 3.606), (-4.85, -6.566, 3.559), (-4.821, -6.555, 3.51), (-4.793, -6.545, 3.459), (-4.765, -6.535, 3.407), (-4.736, -6.525, 3.354), (-4.708, -6.514, 3.3), (-4.678, -6.503, 3.244), (-4.646, -6.492, 3.188), (-4.612, -6.479, 3.132), (-4.575, -6.466, 3.075), (-4.536, -6.451, 3.018), (-4.492, -6.436, 2.961), (-4.445, -6.418, 2.904), (-4.393, -6.399, 2.847), (-4.335, -6.379, 2.79), (-4.272, -6.356, 2.735), (-4.203, -6.331, 2.679), (-4.128, -6.303, 2.625), (-4.045, -6.273, 2.572), (-3.955, -6.24, 2.52), (-3.857, -6.204, 2.47), (-3.75, -6.165, 2.421), (-3.634, -6.123, 2.373), (-3.508, -6.078, 2.328), (-3.373, -6.028, 2.285), (-3.227, -5.975, 2.244), (-3.07, -5.918, 2.205), (-2.901, -5.857, 2.169), (-2.72, -5.791, 2.135), (-2.527, -5.72, 2.105), (-2.321, -5.645, 2.077), (-2.102, -5.566, 2.053), (-1.868, -5.481, 2.031), (-1.62, -5.39, 2.014), (-1.357, -5.295, 2.0), (-0.6026, -6.711, 2.014), (-5.327, -8.066, 3.999), (-5.225, -8.036, 3.992), (-5.131, -8.01, 3.982), (-5.046, -7.985, 3.968), (-4.967, -7.963, 3.95), (-4.896, -7.942, 3.929), (-4.83, -7.923, 3.904), (-4.771, -7.906, 3.876), (-4.717, -7.891, 3.845), (-4.667, -7.877, 3.812), (-4.622, -7.864, 3.775), (-4.581, -7.852, 3.736), (-4.543, -7.841, 3.695), (-4.508, -7.831, 3.652), (-4.476, -7.822, 3.606), (-4.445, -7.813, 3.559), (-4.415, -7.804, 3.51), (-4.386, -7.796, 3.459), (-4.357, -7.788, 3.407), (-4.329, -7.779, 3.354), (-4.299, -7.771, 3.3), (-4.268, -7.762, 3.244), (-4.236, -7.753, 3.188), (-4.201, -7.743, 3.132), (-4.164, -7.732, 3.075), (-4.123, -7.721, 3.018), (-4.079, -7.708, 2.961), (-4.03, -7.694, 2.904), (-3.977, -7.679, 2.847), (-3.918, -7.662, 2.79), (-3.854, -7.643, 2.735), (-3.784, -7.623, 2.679), (-3.706, -7.601, 2.625), (-3.622, -7.577, 2.572), (-3.529, -7.55, 2.52), (-3.429, -7.521, 2.47), (-3.319, -7.49, 2.421), (-3.201, -7.456, 2.373), (-3.072, -7.419, 2.328), (-2.934, -7.379, 2.285), (-2.784, -7.337, 2.244), (-2.624, -7.291, 2.205), (-2.451, -7.241, 2.169), (-2.266, -7.188, 2.135), (-2.069, -7.131, 2.105), (-1.858, -7.071, 2.077), (-1.633, -7.007, 2.053), (-1.394, -6.938, 2.031), (-1.141, -6.865, 2.014), (-0.8716, -6.788, 2.0), (-5.025, -9.276, 3.999), (-4.921, -9.254, 3.992), (-4.826, -9.233, 3.982), (-4.739, -9.215, 3.968), (-4.659, -9.198, 3.95), (-4.586, -9.182, 3.929), (-4.52, -9.168, 3.904), (-4.459, -9.155, 3.876), (-4.404, -9.144, 3.845), (-4.354, -9.133, 3.812), (-4.308, -9.123, 3.775), (-4.266, -9.114, 3.736), (-4.228, -9.106, 3.695), (-4.192, -9.099, 3.652), (-4.159, -9.091, 3.606), (-4.127, -9.085, 3.559), (-4.097, -9.078, 3.51), (-4.068, -9.072, 3.459), (-4.039, -9.066, 3.407), (-4.009, -9.06, 3.354), (-3.979, -9.053, 3.3), (-3.948, -9.047, 3.244), (-3.915, -9.04, 3.188), (-3.88, -9.032, 3.132), (-3.842, -9.024, 3.075), (-3.8, -9.015, 3.018), (-3.755, -9.006, 2.961), (-3.706, -8.995, 2.904), (-3.652, -8.984, 2.847), (-3.592, -8.971, 2.79), (-3.527, -8.957, 2.735), (-3.455, -8.942, 2.679), (-3.376, -8.925, 2.625), (-3.29, -8.907, 2.572), (-3.196, -8.887, 2.52), (-3.094, -8.865, 2.47), (-2.982, -8.841, 2.421), (-2.862, -8.816, 2.373), (-2.731, -8.788, 2.328), (-2.59, -8.758, 2.285), (-2.438, -8.726, 2.244), (-2.274, -8.691, 2.205), (-2.099, -8.654, 2.169), (-1.911, -8.614, 2.135), (-1.71, -8.571, 2.105), (-1.495, -8.525, 2.077), (-1.267, -8.477, 2.053), (-1.024, -8.425, 2.031), (-0.7654, -8.37, 2.014), (-0.4917, -8.312, 2.0), (-4.809, -10.5, 3.999), (-4.704, -10.49, 3.992), (-4.607, -10.48, 3.982), (-4.519, -10.46, 3.968), (-4.438, -10.45, 3.95), (-4.364, -10.44, 3.929), (-4.297, -10.43, 3.904), (-4.236, -10.42, 3.876), (-4.18, -10.42, 3.845), (-4.129, -10.41, 3.812), (-4.083, -10.4, 3.775), (-4.041, -10.4, 3.736), (-4.002, -10.39, 3.695), (-3.965, -10.39, 3.652), (-3.932, -10.38, 3.606), (-3.9, -10.38, 3.559), (-3.869, -10.37, 3.51), (-3.839, -10.37, 3.459), (-3.81, -10.36, 3.407), (-3.78, -10.36, 3.354), (-3.75, -10.35, 3.3), (-3.718, -10.35, 3.244), (-3.685, -10.35, 3.188), (-3.649, -10.34, 3.132), (-3.611, -10.34, 3.075), (-3.569, -10.33, 3.018), (-3.523, -10.32, 2.961), (-3.473, -10.32, 2.904), (-3.418, -10.31, 2.847), (-3.358, -10.3, 2.79), (-3.291, -10.29, 2.735), (-3.219, -10.28, 2.679), (-3.139, -10.27, 2.625), (-3.052, -10.26, 2.572), (-2.957, -10.24, 2.52), (-2.853, -10.23, 2.47), (-2.741, -10.21, 2.421), (-2.618, -10.2, 2.373), (-2.486, -10.18, 2.328), (-2.343, -10.16, 2.285), (-2.189, -10.14, 2.244), (-2.024, -10.11, 2.205), (-1.846, -10.09, 2.169), (-1.656, -10.06, 2.135), (-1.452, -10.03, 2.105), (-1.235, -10.0, 2.077), (-1.004, -9.969, 2.053), (-0.7575, -9.934, 2.031), (-0.4961, -9.898, 2.014), (-0.219, -9.859, 2.0), (-4.678, -11.74, 3.999), (-4.573, -11.74, 3.992), (-4.475, -11.73, 3.982), (-4.386, -11.72, 3.968), (-4.305, -11.72, 3.95), (-4.231, -11.71, 3.929), (-4.163, -11.71, 3.904), (-4.101, -11.7, 3.876), (-4.045, -11.7, 3.845), (-3.994, -11.7, 3.812), (-3.947, -11.69, 3.775), (-3.905, -11.69, 3.736), (-3.865, -11.69, 3.695), (-3.829, -11.68, 3.652), (-3.795, -11.68, 3.606), (-3.763, -11.68, 3.559), (-3.732, -11.68, 3.51), (-3.702, -11.68, 3.459), (-3.672, -11.67, 3.407), (-3.642, -11.67, 3.354), (-3.612, -11.67, 3.3), (-3.58, -11.67, 3.244), (-3.546, -11.66, 3.188), (-3.51, -11.66, 3.132), (-3.471, -11.66, 3.075), (-3.429, -11.66, 3.018), (-3.383, -11.65, 2.961), (-3.333, -11.65, 2.904), (-3.277, -11.65, 2.847), (-3.217, -11.64, 2.79), (-3.15, -11.64, 2.735), (-3.077, -11.63, 2.679), (-2.996, -11.63, 2.625), (-2.909, -11.62, 2.572), (-2.813, -11.61, 2.52), (-2.708, -11.61, 2.47), (-2.595, -11.6, 2.421), (-2.472, -11.59, 2.373), (-2.339, -11.58, 2.328), (-2.195, -11.57, 2.285), (-2.04, -11.56, 2.244), (-1.873, -11.55, 2.205), (-1.694, -11.54, 2.169), (-1.502, -11.52, 2.135), (-1.297, -11.51, 2.105), (-1.078, -11.49, 2.077), (-0.8453, -11.48, 2.053), (-0.5973, -11.46, 2.031), (-0.334, -11.44, 2.014), (-0.05481, -11.42, 2.0), (-4.635, -12.99, 3.999), (-4.529, -12.99, 3.992), (-4.431, -12.99, 3.982), (-4.342, -12.99, 3.968), (-4.261, -12.99, 3.95), (-4.186, -12.99, 3.929), (-4.118, -12.99, 3.904), (-4.056, -12.99, 3.876), (-4.0, -12.99, 3.845), (-3.949, -12.99, 3.812), (-3.902, -12.99, 3.775), (-3.859, -12.99, 3.736), (-3.82, -12.99, 3.695), (-3.783, -12.99, 3.652), (-3.749, -12.99, 3.606), (-3.717, -12.99, 3.559), (-3.686, -12.99, 3.51), (-3.656, -12.99, 3.459), (-3.626, -12.99, 3.407), (-3.596, -12.99, 3.354), (-3.566, -12.99, 3.3), (-3.534, -12.99, 3.244), (-3.5, -12.99, 3.188), (-3.464, -12.99, 3.132), (-3.425, -12.99, 3.075), (-3.383, -12.99, 3.018), (-3.337, -12.99, 2.961), (-3.286, -12.99, 2.904), (-3.231, -12.99, 2.847), (-3.17, -12.99, 2.79), (-3.103, -12.99, 2.735), (-3.029, -12.99, 2.679), (-2.949, -12.99, 2.625), (-2.861, -12.99, 2.572), (-2.765, -12.99, 2.52), (-2.66, -12.99, 2.47), (-2.546, -12.99, 2.421), (-2.423, -12.99, 2.373), (-2.289, -12.99, 2.328), (-2.145, -12.99, 2.285), (-1.99, -12.99, 2.244), (-1.823, -12.99, 2.205), (-1.643, -12.99, 2.169), (-1.451, -12.99, 2.135), (-1.245, -12.99, 2.105), (-1.026, -12.99, 2.077), (-0.7924, -12.99, 2.053), (-0.5438, -12.99, 2.031), (-0.2799, -12.99, 2.014)], [], [(0, 1, 2), (3, 1, 0), (4, 1, 3), (5, 1, 4), (6, 1, 7), (8, 1, 6), (9, 1, 8), (10, 1, 9), (11, 1, 10), (1, 11, 12), (12, 13, 14), (14, 13, 15), (16, 15, 13), (17, 18, 16), (19, 18, 17), (18, 20, 21), (22, 20, 19), (23, 24, 22), (25, 24, 23), (26, 25, 23), (25, 26, 27), (26, 23, 28), (28, 23, 29), (29, 30, 31), (32, 30, 23), (30, 32, 33), (34, 32, 23), (34, 23, 35), (36, 35, 23), (23, 37, 38), (37, 23, 22), (39, 32, 34), (36, 23, 40), (35, 36, 41), (16, 13, 42), (32, 39, 43), (30, 29, 23), (11, 10, 44), (24, 25, 45), (10, 9, 46), (20, 24, 47), (24, 20, 22), (20, 18, 19), (15, 16, 18), (7, 5, 48), (13, 12, 11), (5, 4, 49), (7, 1, 5), (0, 50, 3), (0, 51, 50), (52, 51, 0), (51, 52, 53), (0, 54, 52), (0, 55, 54), (56, 55, 0), (55, 56, 57), (0, 58, 56), (0, 59, 58), (0, 60, 59), (0, 61, 60), (0, 62, 61), (0, 63, 62), (0, 64, 63), (0, 65, 64), (0, 66, 65), (0, 67, 66), (0, 68, 67), (0, 69, 68), (0, 70, 69), (0, 71, 70), (0, 72, 71), (0, 73, 72), (0, 74, 73), (0, 75, 74), (0, 76, 75), (0, 77, 76), (0, 78, 77), (0, 79, 78), (0, 80, 79), (0, 81, 80), (0, 82, 81), (0, 83, 82), (0, 84, 83), (0, 85, 84), (0, 86, 85), (0, 87, 86), (0, 88, 87), (0, 89, 88), (0, 90, 89), (0, 91, 90), (0, 92, 91), (0, 93, 92), (0, 94, 93), (0, 95, 94), (0, 96, 95), (0, 97, 96), (0, 98, 97), (0, 99, 98), (100, 99, 0), (99, 100, 101), (101, 100, 102), (102, 100, 103), (103, 100, 104), (104, 100, 105), (105, 100, 106), (106, 100, 107), (107, 100, 108), (108, 100, 109), (109, 100, 110), (110, 100, 111), (111, 100, 112), (112, 100, 113), (113, 100, 114), (114, 100, 115), (115, 100, 116), (116, 100, 117), (100, 118, 119), (100, 120, 121), (100, 122, 123), (124, 125, 126), (100, 127, 128), (100, 129, 130), (131, 132, 133), (131, 134, 135), (131, 136, 137), (136, 131, 138), (138, 131, 139), (134, 131, 137), (139, 131, 140), (141, 140, 131), (140, 141, 142), (143, 142, 141), (144, 131, 135), (142, 143, 145), (145, 143, 146), (147, 148, 143), (148, 147, 149), (131, 144, 150), (149, 147, 151), (152, 151, 147), (151, 153, 154), (155, 153, 152), (132, 131, 150), (156, 153, 155), (153, 156, 157), (131, 133, 158), (159, 156, 155), (156, 159, 160), (131, 158, 161), (162, 159, 155), (159, 162, 163), (131, 161, 164), (100, 164, 165), (166, 167, 155), (167, 166, 168), (169, 166, 155), (129, 100, 165), (166, 169, 170), (171, 169, 155), (171, 172, 173), (172, 155, 174), (100, 130, 175), (100, 175, 176), (172, 171, 155), (155, 152, 177), (100, 176, 178), (100, 178, 179), (169, 171, 180), (152, 147, 181), (167, 162, 155), (147, 143, 182), (127, 100, 179), (153, 151, 152), (143, 141, 183), (100, 128, 184), (100, 184, 125), (146, 143, 148), (141, 131, 185), (117, 100, 119), (118, 100, 121), (120, 100, 186), (100, 187, 186), (100, 123, 187), (122, 100, 188), (100, 189, 188), (100, 190, 189), (100, 191, 190), (100, 192, 191), (100, 193, 192), (100, 194, 193), (100, 195, 194), (100, 196, 195), (100, 197, 196), (100, 124, 197), (100, 125, 124), (164, 100, 131), (131, 100, 198), (199, 200, 201), (202, 200, 199), (202, 0, 200), (0, 202, 100), (203, 201, 204), (201, 203, 199), (205, 204, 206), (207, 204, 205), (204, 207, 203), (208, 209, 210), (208, 210, 211), (208, 211, 212), (208, 212, 213), (208, 213, 214), (208, 214, 215), (208, 215, 216), (208, 216, 217), (208, 217, 218), (208, 218, 219), (208, 219, 220), (208, 220, 221), (208, 221, 222), (208, 222, 223), (208, 223, 224), (198, 224, 225), (209, 208, 226), (198, 225, 227), (198, 227, 228), (198, 228, 229), (198, 229, 230), (198, 230, 231), (198, 231, 232), (198, 232, 233), (198, 233, 234), (198, 234, 235), (198, 235, 236), (198, 236, 237), (198, 237, 238), (198, 238, 239), (198, 239, 131), (224, 198, 208), (240, 241, 242), (240, 243, 241), (240, 244, 243), (240, 245, 244), (2, 245, 240), (2, 246, 245), (246, 2, 1), (200, 205, 206), (247, 205, 200), (248, 205, 247), (249, 205, 250), (251, 205, 249), (252, 205, 251), (253, 254, 252), (254, 253, 255), (255, 256, 257), (258, 257, 256), (259, 260, 258), (261, 262, 259), (262, 261, 263), (263, 264, 265), (266, 264, 267), (268, 264, 269), (267, 264, 268), (269, 264, 270), (265, 264, 266), (264, 263, 261), (260, 259, 262), (271, 258, 260), (257, 258, 271), (256, 255, 253), (205, 252, 254), (250, 205, 248), (247, 200, 272), (272, 200, 273), (273, 200, 274), (274, 200, 275), (275, 200, 276), (276, 200, 277), (277, 200, 278), (278, 200, 279), (279, 200, 280), (280, 200, 281), (281, 200, 282), (282, 200, 283), (283, 200, 284), (285, 200, 286), (287, 200, 285), (288, 200, 287), (289, 200, 288), (290, 200, 289), (291, 200, 290), (292, 200, 291), (293, 200, 292), (294, 200, 293), (295, 200, 294), (296, 200, 295), (284, 200, 296), (297, 240, 298), (299, 298, 300), (301, 300, 302), (303, 302, 304), (303, 304, 305), (306, 305, 307), (308, 307, 309), (310, 309, 311), (310, 311, 312), (310, 312, 313), (310, 313, 314), (310, 314, 315), (310, 315, 316), (309, 310, 308), (307, 308, 306), (305, 306, 303), (302, 303, 301), (300, 301, 299), (298, 299, 297), (240, 297, 317), (240, 317, 318), (240, 318, 319), (240, 319, 320), (240, 320, 321), (240, 321, 0), (0, 321, 322), (0, 322, 323), (0, 323, 324), (0, 324, 325), (0, 325, 326), (0, 326, 327), (0, 327, 328), (0, 328, 329), (0, 329, 330), (0, 330, 331), (0, 331, 332), (0, 332, 333), (0, 333, 334), (0, 334, 335), (0, 286, 200), (286, 0, 336), (336, 0, 337), (337, 0, 338), (338, 0, 339), (339, 0, 340), (340, 0, 341), (341, 0, 342), (342, 0, 343), (240, 0, 2), (344, 0, 335), (345, 0, 344), (343, 0, 345), (202, 198, 100), (198, 202, 208), (202, 226, 208), (346, 226, 202), (347, 226, 346), (348, 226, 347), (349, 226, 350), (351, 226, 349), (352, 226, 353), (354, 226, 352), (355, 226, 354), (356, 226, 355), (357, 356, 358), (356, 357, 359), (359, 357, 360), (361, 360, 357), (362, 363, 361), (364, 363, 362), (365, 363, 364), (363, 366, 367), (368, 366, 365), (369, 370, 368), (370, 371, 372), (371, 373, 374), (375, 371, 369), (373, 376, 377), (378, 373, 375), (379, 380, 381), (380, 382, 383), (384, 385, 386), (385, 378, 387), (378, 375, 388), (382, 378, 384), (375, 369, 389), (380, 378, 382), (379, 378, 380), (384, 378, 385), (376, 378, 379), (382, 384, 390), (373, 378, 376), (376, 379, 391), (371, 375, 373), (370, 369, 371), (366, 368, 370), (366, 370, 392), (363, 365, 366), (393, 361, 363), (360, 361, 393), (358, 356, 355), (226, 356, 394), (353, 226, 351), (350, 226, 348), (346, 202, 395), (395, 202, 396), (396, 202, 397), (397, 202, 398), (398, 202, 399), (399, 202, 400), (400, 202, 401), (401, 202, 402), (402, 202, 403), (403, 202, 404), (404, 202, 405), (405, 202, 406), (406, 202, 407), (407, 202, 408), (408, 202, 409), (409, 202, 410), (410, 202, 411), (411, 202, 412), (412, 202, 413), (413, 202, 414), (414, 202, 415), (415, 202, 416), (416, 202, 417), (417, 202, 418), (418, 202, 419), (419, 202, 420), (420, 202, 421), (202, 422, 423), (202, 424, 425), (202, 426, 427), (202, 428, 429), (202, 430, 431), (432, 202, 433), (430, 202, 432), (428, 202, 431), (434, 202, 429), (435, 202, 434), (436, 202, 435), (437, 202, 436), (426, 202, 437), (438, 202, 427), (439, 202, 438), (424, 202, 439), (440, 202, 425), (441, 202, 440), (442, 202, 441), (443, 202, 442), (422, 202, 443), (444, 202, 423), (445, 202, 444), (421, 202, 445), (446, 432, 433), (447, 207, 448), (449, 448, 450), (451, 450, 452), (453, 452, 454), (453, 454, 455), (456, 455, 457), (458, 457, 459), (460, 459, 461), (460, 461, 462), (460, 462, 463), (460, 463, 464), (460, 464, 465), (460, 465, 466), (459, 460, 458), (457, 458, 456), (455, 456, 453), (452, 453, 451), (450, 451, 449), (448, 449, 447), (207, 447, 467), (207, 467, 468), (207, 468, 469), (207, 469, 470), (207, 470, 471), (207, 471, 199), (199, 471, 472), (199, 472, 473), (199, 473, 474), (199, 474, 475), (199, 475, 476), (199, 476, 477), (199, 477, 478), (199, 478, 479), (199, 479, 480), (199, 480, 481), (199, 481, 482), (199, 482, 483), (199, 483, 484), (199, 484, 485), (199, 433, 202), (433, 199, 486), (486, 199, 487), (487, 199, 488), (488, 199, 489), (489, 199, 490), (490, 199, 491), (491, 199, 492), (492, 199, 493), (207, 199, 203), (494, 199, 485), (495, 199, 494), (493, 199, 495), (204, 200, 206), (200, 204, 201), (285, 487, 287), (487, 285, 486), (287, 488, 288), (488, 287, 487), (288, 489, 289), (489, 288, 488), (289, 490, 290), (490, 289, 489), (290, 491, 291), (491, 290, 490), (291, 492, 292), (492, 291, 491), (292, 493, 293), (493, 292, 492), (293, 495, 294), (495, 293, 493), (294, 494, 295), (494, 294, 495), (295, 485, 296), (485, 295, 494), (296, 484, 284), (484, 296, 485), (284, 483, 283), (483, 284, 484), (283, 482, 282), (482, 283, 483), (282, 481, 281), (481, 282, 482), (281, 480, 280), (480, 281, 481), (280, 479, 279), (479, 280, 480), (279, 478, 278), (478, 279, 479), (278, 477, 277), (477, 278, 478), (277, 476, 276), (476, 277, 477), (276, 475, 275), (475, 276, 476), (475, 274, 275), (274, 475, 474), (474, 273, 274), (273, 474, 473), (473, 272, 273), (272, 473, 472), (472, 247, 272), (247, 472, 471), (471, 248, 247), (248, 471, 470), (470, 250, 248), (250, 470, 469), (469, 249, 250), (249, 469, 468), (468, 251, 249), (251, 468, 467), (467, 252, 251), (252, 467, 447), (447, 253, 252), (253, 447, 449), (449, 256, 253), (256, 449, 451), (451, 258, 256), (258, 451, 453), (453, 259, 258), (259, 453, 456), (456, 261, 259), (261, 456, 458), (458, 264, 261), (264, 458, 460), (460, 270, 264), (270, 460, 466), (466, 269, 270), (269, 466, 465), (269, 464, 268), (464, 269, 465), (268, 463, 267), (463, 268, 464), (267, 462, 266), (462, 267, 463), (266, 461, 265), (461, 266, 462), (265, 459, 263), (459, 265, 461), (263, 457, 262), (457, 263, 459), (262, 455, 260), (455, 262, 457), (260, 454, 271), (454, 260, 455), (271, 452, 257), (452, 271, 454), (257, 450, 255), (450, 257, 452), (255, 448, 254), (448, 255, 450), (254, 207, 205), (207, 254, 448), (242, 298, 240), (298, 242, 496), (300, 497, 498), (496, 300, 298), (300, 496, 497), (302, 499, 500), (302, 501, 499), (302, 502, 501), (498, 302, 300), (302, 498, 502), (304, 503, 504), (500, 304, 302), (304, 500, 503), (305, 505, 506), (504, 305, 304), (305, 504, 505), (307, 507, 508), (506, 307, 305), (307, 506, 507), (309, 509, 510), (508, 309, 307), (309, 508, 509), (311, 511, 512), (510, 311, 309), (311, 510, 511), (312, 513, 514), (512, 312, 311), (312, 512, 513), (313, 515, 516), (514, 313, 312), (313, 514, 515), (314, 517, 518), (516, 314, 313), (314, 516, 517), (315, 519, 520), (518, 315, 314), (315, 518, 519), (520, 316, 315), (521, 316, 520), (316, 521, 522), (522, 310, 316), (523, 310, 522), (310, 523, 524), (524, 308, 310), (525, 308, 524), (308, 525, 526), (526, 306, 308), (527, 306, 526), (306, 527, 528), (528, 303, 306), (529, 303, 528), (303, 529, 530), (530, 301, 303), (531, 301, 530), (532, 301, 531), (533, 301, 532), (301, 533, 534), (534, 299, 301), (535, 299, 534), (299, 535, 536), (536, 297, 299), (537, 297, 536), (297, 537, 538), (538, 317, 297), (539, 317, 538), (317, 539, 540), (540, 318, 317), (541, 318, 540), (318, 541, 542), (542, 319, 318), (543, 319, 542), (319, 543, 544), (544, 320, 319), (545, 320, 544), (320, 545, 546), (546, 321, 320), (547, 321, 546), (321, 547, 548), (548, 322, 321), (549, 322, 548), (322, 549, 550), (550, 323, 322), (551, 323, 550), (323, 551, 552), (552, 324, 323), (553, 324, 552), (324, 553, 554), (554, 325, 324), (555, 325, 554), (325, 555, 556), (326, 557, 558), (556, 326, 325), (326, 556, 557), (327, 559, 560), (558, 327, 326), (327, 558, 559), (328, 561, 562), (560, 328, 327), (328, 560, 561), (329, 563, 564), (329, 565, 563), (329, 566, 565), (562, 329, 328), (329, 562, 566), (330, 567, 568), (564, 330, 329), (330, 564, 567), (331, 569, 570), (568, 331, 330), (331, 568, 569), (332, 571, 572), (570, 332, 331), (332, 570, 571), (333, 573, 574), (572, 333, 332), (333, 572, 573), (334, 575, 576), (574, 334, 333), (334, 574, 575), (335, 577, 578), (335, 579, 577), (335, 580, 579), (576, 335, 334), (335, 576, 580), (344, 581, 582), (578, 344, 335), (344, 578, 581), (345, 583, 584), (582, 345, 344), (345, 582, 583), (343, 585, 586), (343, 587, 585), (343, 588, 587), (584, 343, 345), (343, 584, 588), (342, 589, 590), (586, 342, 343), (342, 586, 589), (341, 591, 592), (590, 341, 342), (341, 590, 591), (340, 593, 594), (340, 595, 593), (340, 596, 595), (592, 340, 341), (340, 592, 596), (339, 597, 598), (594, 339, 340), (339, 594, 597), (338, 599, 600), (338, 601, 599), (338, 602, 601), (598, 338, 339), (338, 598, 602), (337, 603, 604), (337, 605, 603), (337, 606, 605), (600, 337, 338), (337, 600, 606), (336, 607, 608), (336, 609, 607), (336, 610, 609), (604, 336, 337), (336, 604, 610), (611, 446, 433), (286, 612, 611), (286, 613, 612), (286, 614, 613), (286, 615, 614), (286, 616, 615), (286, 617, 616), (286, 618, 617), (608, 286, 336), (286, 608, 618), (286, 486, 285), (611, 486, 286), (486, 611, 433), (95, 96, 619), (96, 620, 619), (620, 96, 97), (93, 94, 621), (94, 619, 621), (619, 94, 95), (91, 92, 622), (92, 621, 622), (621, 92, 93), (89, 90, 623), (90, 622, 623), (622, 90, 91), (87, 88, 624), (88, 623, 624), (623, 88, 89), (85, 86, 625), (86, 624, 625), (624, 86, 87), (83, 84, 626), (84, 625, 626), (625, 84, 85), (81, 82, 627), (82, 626, 627), (626, 82, 83), (79, 80, 628), (80, 627, 628), (627, 80, 81), (77, 78, 629), (78, 628, 629), (628, 78, 79), (75, 76, 630), (76, 629, 630), (629, 76, 77), (73, 74, 631), (74, 630, 631), (630, 74, 75), (71, 72, 632), (72, 631, 632), (631, 72, 73), (69, 70, 633), (70, 632, 633), (632, 70, 71), (67, 68, 634), (68, 633, 634), (633, 68, 69), (65, 66, 635), (66, 634, 635), (634, 66, 67), (63, 64, 636), (65, 636, 64), (636, 65, 635), (61, 62, 637), (62, 636, 637), (636, 62, 63), (59, 60, 638), (61, 638, 60), (638, 61, 637), (56, 58, 639), (58, 638, 639), (638, 58, 59), (55, 57, 640), (57, 639, 640), (639, 57, 56), (52, 54, 641), (55, 641, 54), (641, 55, 640), (51, 53, 642), (641, 53, 52), (53, 641, 642), (3, 50, 643), (642, 50, 51), (50, 642, 643), (4, 3, 644), (3, 643, 644), (5, 49, 645), (644, 49, 4), (49, 644, 645), (7, 48, 646), (645, 48, 5), (48, 645, 646), (8, 6, 647), (646, 6, 7), (6, 646, 647), (46, 9, 648), (647, 9, 8), (9, 647, 648), (44, 10, 649), (648, 10, 46), (10, 648, 649), (13, 11, 650), (649, 11, 44), (11, 649, 650), (42, 13, 651), (13, 650, 651), (17, 16, 652), (651, 16, 42), (16, 651, 652), (22, 19, 653), (652, 19, 17), (19, 652, 653), (38, 37, 654), (653, 37, 22), (37, 653, 654), (40, 23, 655), (654, 23, 38), (23, 654, 655), (41, 36, 656), (40, 656, 36), (656, 40, 655), (34, 35, 657), (35, 656, 657), (656, 35, 41), (43, 39, 658), (34, 658, 39), (658, 34, 657), (33, 32, 659), (43, 659, 32), (659, 43, 658), (31, 30, 660), (30, 659, 660), (659, 30, 33), (28, 29, 661), (29, 660, 661), (660, 29, 31), (27, 26, 662), (26, 661, 662), (661, 26, 28), (45, 25, 663), (25, 662, 663), (662, 25, 27), (47, 24, 664), (24, 663, 664), (663, 24, 45), (21, 20, 665), (47, 665, 20), (665, 47, 664), (15, 18, 666), (18, 665, 666), (665, 18, 21), (14, 15, 667), (15, 666, 667), (1, 12, 246), (246, 667, 245), (14, 246, 12), (246, 14, 667), (185, 239, 668), (239, 185, 131), (668, 239, 238), (183, 141, 669), (141, 668, 669), (668, 141, 185), (182, 143, 670), (143, 669, 670), (669, 143, 183), (181, 147, 671), (147, 670, 671), (670, 147, 182), (177, 152, 672), (152, 671, 672), (671, 152, 181), (174, 155, 673), (155, 672, 673), (672, 155, 177), (173, 172, 674), (172, 673, 674), (673, 172, 174), (180, 171, 675), (173, 675, 171), (675, 173, 674), (170, 169, 676), (169, 675, 676), (675, 169, 180), (168, 166, 677), (166, 676, 677), (676, 166, 170), (162, 167, 678), (167, 677, 678), (677, 167, 168), (163, 162, 679), (162, 678, 679), (160, 159, 680), (159, 679, 680), (679, 159, 163), (157, 156, 681), (680, 156, 160), (156, 680, 681), (154, 153, 682), (681, 153, 157), (153, 681, 682), (149, 151, 683), (682, 151, 154), (151, 682, 683), (146, 148, 684), (683, 148, 149), (148, 683, 684), (142, 145, 685), (684, 145, 146), (145, 684, 685), (139, 140, 686), (685, 140, 142), (140, 685, 686), (136, 138, 687), (686, 138, 139), (138, 686, 687), (134, 137, 688), (687, 137, 136), (137, 687, 688), (144, 135, 689), (688, 135, 134), (135, 688, 689), (150, 144, 690), (144, 689, 690), (133, 132, 691), (690, 132, 150), (132, 690, 691), (161, 158, 692), (691, 158, 133), (158, 691, 692), (165, 164, 693), (692, 164, 161), (164, 692, 693), (130, 129, 694), (693, 129, 165), (129, 693, 694), (176, 175, 695), (175, 694, 695), (694, 175, 130), (179, 178, 696), (178, 695, 696), (695, 178, 176), (128, 127, 697), (127, 696, 697), (696, 127, 179), (125, 184, 698), (184, 697, 698), (697, 184, 128), (124, 126, 699), (126, 698, 699), (698, 126, 125), (196, 197, 700), (197, 699, 700), (699, 197, 124), (194, 195, 701), (195, 700, 701), (700, 195, 196), (192, 193, 702), (193, 701, 702), (701, 193, 194), (190, 191, 703), (191, 702, 703), (702, 191, 192), (188, 189, 704), (189, 703, 704), (703, 189, 190), (123, 122, 705), (122, 704, 705), (704, 122, 188), (186, 187, 706), (187, 705, 706), (705, 187, 123), (121, 120, 707), (120, 706, 707), (706, 120, 186), (119, 118, 708), (118, 707, 708), (707, 118, 121), (116, 117, 709), (117, 708, 709), (708, 117, 119), (114, 115, 710), (115, 709, 710), (709, 115, 116), (112, 113, 711), (113, 710, 711), (710, 113, 114), (110, 111, 712), (111, 711, 712), (711, 111, 112), (108, 109, 713), (109, 712, 713), (712, 109, 110), (106, 107, 714), (107, 713, 714), (713, 107, 108), (104, 105, 715), (105, 714, 715), (714, 105, 106), (102, 103, 716), (103, 715, 716), (715, 103, 104), (99, 101, 717), (101, 716, 717), (716, 101, 102), (97, 98, 620), (98, 717, 620), (717, 98, 99), (619, 620, 718), (718, 620, 719), (621, 619, 720), (720, 619, 718), (622, 621, 721), (721, 621, 720), (623, 622, 722), (722, 622, 721), (624, 623, 723), (723, 623, 722), (625, 624, 724), (724, 624, 723), (626, 625, 725), (725, 625, 724), (627, 626, 726), (726, 626, 725), (628, 627, 727), (727, 627, 726), (629, 628, 728), (728, 628, 727), (630, 629, 729), (729, 629, 728), (631, 630, 730), (730, 630, 729), (632, 631, 731), (731, 631, 730), (633, 632, 732), (732, 632, 731), (634, 633, 733), (733, 633, 732), (635, 634, 734), (734, 634, 733), (636, 635, 735), (735, 635, 734), (637, 636, 736), (736, 636, 735), (638, 637, 737), (737, 637, 736), (639, 638, 738), (738, 638, 737), (640, 639, 739), (739, 639, 738), (641, 640, 740), (740, 640, 739), (642, 641, 741), (741, 641, 740), (643, 642, 742), (742, 642, 741), (644, 643, 743), (743, 643, 742), (645, 644, 744), (744, 644, 743), (646, 645, 745), (745, 645, 744), (647, 646, 746), (746, 646, 745), (648, 647, 747), (747, 647, 746), (649, 648, 748), (748, 648, 747), (650, 649, 749), (749, 649, 748), (651, 650, 750), (750, 650, 749), (652, 651, 751), (751, 651, 750), (653, 652, 752), (752, 652, 751), (654, 653, 753), (753, 653, 752), (655, 654, 754), (754, 654, 753), (656, 655, 755), (755, 655, 754), (657, 656, 756), (756, 656, 755), (658, 657, 757), (757, 657, 756), (659, 658, 758), (758, 658, 757), (660, 659, 759), (759, 659, 758), (661, 660, 760), (760, 660, 759), (662, 661, 761), (761, 661, 760), (663, 662, 762), (762, 662, 761), (664, 663, 763), (763, 663, 762), (665, 664, 764), (764, 664, 763), (666, 665, 765), (765, 665, 764), (667, 666, 766), (766, 666, 765), (245, 667, 244), (244, 766, 243), (766, 244, 667), (668, 237, 767), (237, 668, 238), (767, 237, 236), (669, 668, 768), (768, 668, 767), (670, 669, 769), (769, 669, 768), (671, 670, 770), (770, 670, 769), (672, 671, 771), (771, 671, 770), (673, 672, 772), (772, 672, 771), (674, 673, 773), (773, 673, 772), (675, 674, 774), (774, 674, 773), (676, 675, 775), (775, 675, 774), (677, 676, 776), (776, 676, 775), (678, 677, 777), (777, 677, 776), (679, 678, 778), (778, 678, 777), (680, 679, 779), (779, 679, 778), (681, 680, 780), (780, 680, 779), (682, 681, 781), (781, 681, 780), (683, 682, 782), (782, 682, 781), (684, 683, 783), (783, 683, 782), (685, 684, 784), (784, 684, 783), (686, 685, 785), (785, 685, 784), (687, 686, 786), (786, 686, 785), (688, 687, 787), (787, 687, 786), (689, 688, 788), (788, 688, 787), (690, 689, 789), (789, 689, 788), (691, 690, 790), (790, 690, 789), (692, 691, 791), (791, 691, 790), (693, 692, 792), (792, 692, 791), (694, 693, 793), (793, 693, 792), (695, 694, 794), (794, 694, 793), (696, 695, 795), (795, 695, 794), (697, 696, 796), (796, 696, 795), (698, 697, 797), (797, 697, 796), (699, 698, 798), (798, 698, 797), (700, 699, 799), (799, 699, 798), (701, 700, 800), (800, 700, 799), (702, 701, 801), (801, 701, 800), (703, 702, 802), (802, 702, 801), (704, 703, 803), (803, 703, 802), (705, 704, 804), (804, 704, 803), (706, 705, 805), (805, 705, 804), (707, 706, 806), (806, 706, 805), (708, 707, 807), (807, 707, 806), (709, 708, 808), (808, 708, 807), (710, 709, 809), (809, 709, 808), (711, 710, 810), (810, 710, 809), (712, 711, 811), (811, 711, 810), (713, 712, 812), (812, 712, 811), (714, 713, 813), (813, 713, 812), (715, 714, 814), (814, 714, 813), (716, 715, 815), (815, 715, 814), (717, 716, 816), (816, 716, 815), (620, 717, 719), (719, 717, 816), (718, 719, 817), (817, 719, 818), (720, 718, 819), (819, 718, 817), (721, 720, 820), (820, 720, 819), (722, 721, 821), (821, 721, 820), (723, 722, 822), (822, 722, 821), (724, 723, 823), (823, 723, 822), (725, 724, 824), (824, 724, 823), (726, 725, 825), (825, 725, 824), (727, 726, 826), (826, 726, 825), (728, 727, 827), (827, 727, 826), (729, 728, 828), (828, 728, 827), (730, 729, 829), (829, 729, 828), (731, 730, 830), (830, 730, 829), (732, 731, 831), (831, 731, 830), (733, 732, 832), (832, 732, 831), (734, 733, 833), (833, 733, 832), (735, 734, 834), (834, 734, 833), (736, 735, 835), (835, 735, 834), (737, 736, 836), (836, 736, 835), (738, 737, 837), (837, 737, 836), (739, 738, 838), (838, 738, 837), (740, 739, 839), (839, 739, 838), (741, 740, 840), (840, 740, 839), (742, 741, 841), (841, 741, 840), (743, 742, 842), (842, 742, 841), (744, 743, 843), (843, 743, 842), (745, 744, 844), (844, 744, 843), (746, 745, 845), (845, 745, 844), (747, 746, 846), (846, 746, 845), (748, 747, 847), (847, 747, 846), (749, 748, 848), (848, 748, 847), (750, 749, 849), (849, 749, 848), (751, 750, 850), (850, 750, 849), (752, 751, 851), (851, 751, 850), (753, 752, 852), (852, 752, 851), (754, 753, 853), (853, 753, 852), (755, 754, 854), (854, 754, 853), (756, 755, 855), (855, 755, 854), (757, 756, 856), (856, 756, 855), (758, 757, 857), (857, 757, 856), (759, 758, 858), (858, 758, 857), (760, 759, 859), (859, 759, 858), (761, 760, 860), (860, 760, 859), (762, 761, 861), (861, 761, 860), (763, 762, 862), (862, 762, 861), (764, 763, 863), (863, 763, 862), (764, 498, 765), (498, 764, 502), (502, 863, 501), (863, 502, 764), (765, 496, 766), (496, 765, 497), (497, 765, 498), (243, 766, 241), (241, 496, 242), (496, 241, 766), (767, 235, 864), (235, 767, 236), (864, 235, 234), (768, 767, 865), (865, 767, 864), (769, 768, 866), (866, 768, 865), (770, 769, 867), (867, 769, 866), (771, 770, 868), (868, 770, 867), (772, 771, 869), (869, 771, 868), (773, 772, 870), (870, 772, 869), (774, 773, 871), (871, 773, 870), (775, 774, 872), (872, 774, 871), (776, 775, 873), (873, 775, 872), (777, 776, 874), (874, 776, 873), (778, 777, 875), (875, 777, 874), (779, 778, 876), (876, 778, 875), (780, 779, 877), (877, 779, 876), (781, 780, 878), (878, 780, 877), (782, 781, 879), (879, 781, 878), (783, 782, 880), (880, 782, 879), (784, 783, 881), (881, 783, 880), (785, 784, 882), (882, 784, 881), (786, 785, 883), (883, 785, 882), (787, 786, 884), (884, 786, 883), (788, 787, 885), (885, 787, 884), (789, 788, 886), (886, 788, 885), (790, 789, 887), (887, 789, 886), (791, 790, 888), (888, 790, 887), (792, 791, 889), (889, 791, 888), (793, 792, 890), (890, 792, 889), (794, 793, 891), (891, 793, 890), (795, 794, 892), (892, 794, 891), (796, 795, 893), (893, 795, 892), (797, 796, 894), (894, 796, 893), (798, 797, 895), (895, 797, 894), (799, 798, 896), (896, 798, 895), (800, 799, 897), (897, 799, 896), (801, 800, 898), (898, 800, 897), (802, 801, 899), (899, 801, 898), (803, 802, 900), (900, 802, 899), (804, 803, 901), (901, 803, 900), (805, 804, 902), (902, 804, 901), (806, 805, 903), (903, 805, 902), (807, 806, 904), (904, 806, 903), (808, 807, 905), (905, 807, 904), (809, 808, 906), (906, 808, 905), (810, 809, 907), (907, 809, 906), (811, 810, 908), (908, 810, 907), (812, 811, 909), (909, 811, 908), (813, 812, 910), (910, 812, 909), (814, 813, 911), (911, 813, 910), (815, 814, 912), (912, 814, 911), (816, 815, 913), (913, 815, 912), (719, 816, 818), (818, 816, 913), (817, 818, 914), (914, 818, 915), (819, 817, 916), (916, 817, 914), (820, 819, 917), (917, 819, 916), (821, 820, 918), (918, 820, 917), (822, 821, 919), (919, 821, 918), (823, 822, 920), (920, 822, 919), (824, 823, 921), (921, 823, 920), (825, 824, 922), (922, 824, 921), (826, 825, 923), (923, 825, 922), (827, 826, 924), (924, 826, 923), (828, 827, 925), (925, 827, 924), (829, 828, 926), (926, 828, 925), (830, 829, 927), (927, 829, 926), (831, 830, 928), (928, 830, 927), (832, 831, 929), (929, 831, 928), (833, 832, 930), (930, 832, 929), (834, 833, 931), (931, 833, 930), (835, 834, 932), (932, 834, 931), (836, 835, 933), (933, 835, 932), (837, 836, 934), (934, 836, 933), (838, 837, 935), (935, 837, 934), (839, 838, 936), (936, 838, 935), (840, 839, 937), (937, 839, 936), (841, 840, 938), (938, 840, 937), (842, 841, 939), (939, 841, 938), (843, 842, 940), (940, 842, 939), (844, 843, 941), (941, 843, 940), (845, 844, 942), (942, 844, 941), (846, 845, 943), (943, 845, 942), (847, 846, 944), (944, 846, 943), (848, 847, 945), (945, 847, 944), (848, 530, 849), (530, 848, 531), (945, 531, 848), (531, 945, 532), (849, 528, 850), (528, 849, 529), (529, 849, 530), (850, 526, 851), (526, 850, 527), (527, 850, 528), (851, 524, 852), (524, 851, 525), (525, 851, 526), (852, 522, 853), (522, 852, 523), (523, 852, 524), (853, 520, 854), (520, 853, 521), (521, 853, 522), (854, 518, 855), (518, 854, 519), (519, 854, 520), (855, 516, 856), (516, 855, 517), (517, 855, 518), (856, 514, 857), (514, 856, 515), (515, 856, 516), (857, 512, 858), (512, 857, 513), (513, 857, 514), (858, 510, 859), (510, 858, 511), (511, 858, 512), (859, 508, 860), (508, 859, 509), (509, 859, 510), (860, 506, 861), (506, 860, 507), (507, 860, 508), (861, 504, 862), (504, 861, 505), (505, 861, 506), (862, 500, 863), (500, 862, 503), (503, 862, 504), (501, 863, 499), (499, 863, 500), (864, 233, 946), (233, 864, 234), (946, 233, 232), (865, 864, 947), (947, 864, 946), (866, 865, 948), (948, 865, 947), (867, 866, 949), (949, 866, 948), (868, 867, 950), (950, 867, 949), (869, 868, 951), (951, 868, 950), (870, 869, 952), (952, 869, 951), (871, 870, 953), (953, 870, 952), (872, 871, 954), (954, 871, 953), (873, 872, 955), (955, 872, 954), (874, 873, 956), (956, 873, 955), (875, 874, 957), (957, 874, 956), (876, 875, 958), (958, 875, 957), (877, 876, 959), (959, 876, 958), (878, 877, 960), (960, 877, 959), (879, 878, 961), (961, 878, 960), (880, 879, 962), (962, 879, 961), (881, 880, 963), (963, 880, 962), (882, 881, 964), (964, 881, 963), (883, 882, 965), (965, 882, 964), (884, 883, 966), (966, 883, 965), (885, 884, 967), (967, 884, 966), (886, 885, 968), (968, 885, 967), (887, 886, 969), (969, 886, 968), (888, 887, 970), (970, 887, 969), (889, 888, 971), (971, 888, 970), (890, 889, 972), (972, 889, 971), (891, 890, 973), (973, 890, 972), (892, 891, 974), (974, 891, 973), (893, 892, 975), (975, 892, 974), (894, 893, 976), (976, 893, 975), (895, 894, 977), (977, 894, 976), (896, 895, 978), (978, 895, 977), (897, 896, 979), (979, 896, 978), (898, 897, 980), (980, 897, 979), (899, 898, 981), (981, 898, 980), (900, 899, 982), (982, 899, 981), (901, 900, 983), (983, 900, 982), (902, 901, 984), (984, 901, 983), (903, 902, 985), (985, 902, 984), (904, 903, 986), (986, 903, 985), (905, 904, 987), (987, 904, 986), (906, 905, 988), (988, 905, 987), (907, 906, 989), (989, 906, 988), (908, 907, 990), (990, 907, 989), (909, 908, 991), (991, 908, 990), (910, 909, 992), (992, 909, 991), (911, 910, 993), (993, 910, 992), (912, 911, 994), (994, 911, 993), (913, 912, 995), (995, 912, 994), (818, 913, 915), (915, 913, 995), (914, 915, 996), (996, 915, 997), (916, 914, 998), (998, 914, 996), (917, 916, 999), (999, 916, 998), (918, 917, 1000), (1000, 917, 999), (919, 918, 1001), (1001, 918, 1000), (920, 919, 1002), (1002, 919, 1001), (921, 920, 1003), (1003, 920, 1002), (922, 921, 1004), (1004, 921, 1003), (923, 922, 1005), (1005, 922, 1004), (924, 923, 1006), (1006, 923, 1005), (925, 924, 1007), (1007, 924, 1006), (926, 925, 1008), (1008, 925, 1007), (927, 926, 1009), (1009, 926, 1008), (928, 927, 1010), (1010, 927, 1009), (929, 928, 1011), (1011, 928, 1010), (930, 929, 1012), (1012, 929, 1011), (930, 562, 931), (562, 930, 566), (566, 1012, 565), (1012, 566, 930), (931, 560, 932), (560, 931, 561), (561, 931, 562), (932, 558, 933), (558, 932, 559), (559, 932, 560), (933, 556, 934), (556, 933, 557), (557, 933, 558), (934, 554, 935), (554, 934, 555), (555, 934, 556), (935, 552, 936), (552, 935, 553), (553, 935, 554), (936, 550, 937), (550, 936, 551), (551, 936, 552), (937, 548, 938), (548, 937, 549), (549, 937, 550), (938, 546, 939), (546, 938, 547), (547, 938, 548), (939, 544, 940), (544, 939, 545), (545, 939, 546), (940, 542, 941), (542, 940, 543), (543, 940, 544), (941, 540, 942), (540, 941, 541), (541, 941, 542), (942, 538, 943), (538, 942, 539), (539, 942, 540), (943, 536, 944), (536, 943, 537), (537, 943, 538), (944, 534, 945), (534, 944, 535), (535, 944, 536), (532, 945, 533), (533, 945, 534), (946, 231, 1013), (231, 946, 232), (1013, 231, 230), (947, 946, 1014), (1014, 946, 1013), (948, 947, 1015), (1015, 947, 1014), (949, 948, 1016), (1016, 948, 1015), (950, 949, 1017), (1017, 949, 1016), (951, 950, 1018), (1018, 950, 1017), (952, 951, 1019), (1019, 951, 1018), (953, 952, 1020), (1020, 952, 1019), (954, 953, 1021), (1021, 953, 1020), (955, 954, 1022), (1022, 954, 1021), (956, 955, 1023), (1023, 955, 1022), (957, 956, 1024), (1024, 956, 1023), (958, 957, 1025), (1025, 957, 1024), (959, 958, 1026), (1026, 958, 1025), (960, 959, 1027), (1027, 959, 1026), (961, 960, 1028), (1028, 960, 1027), (962, 961, 1029), (1029, 961, 1028), (963, 962, 1030), (1030, 962, 1029), (964, 963, 1031), (1031, 963, 1030), (965, 964, 1032), (1032, 964, 1031), (966, 965, 1033), (1033, 965, 1032), (967, 966, 1034), (1034, 966, 1033), (968, 967, 1035), (1035, 967, 1034), (969, 968, 1036), (1036, 968, 1035), (970, 969, 1037), (1037, 969, 1036), (971, 970, 1038), (1038, 970, 1037), (972, 971, 1039), (1039, 971, 1038), (973, 972, 1040), (1040, 972, 1039), (974, 973, 1041), (1041, 973, 1040), (975, 974, 1042), (1042, 974, 1041), (976, 975, 1043), (1043, 975, 1042), (977, 976, 1044), (1044, 976, 1043), (978, 977, 1045), (1045, 977, 1044), (979, 978, 1046), (1046, 978, 1045), (980, 979, 1047), (1047, 979, 1046), (981, 980, 1048), (1048, 980, 1047), (982, 981, 1049), (1049, 981, 1048), (983, 982, 1050), (1050, 982, 1049), (984, 983, 1051), (1051, 983, 1050), (985, 984, 1052), (1052, 984, 1051), (986, 985, 1053), (1053, 985, 1052), (987, 986, 1054), (1054, 986, 1053), (988, 987, 1055), (1055, 987, 1054), (989, 988, 1056), (1056, 988, 1055), (990, 989, 1057), (1057, 989, 1056), (991, 990, 1058), (1058, 990, 1057), (992, 991, 1059), (1059, 991, 1058), (993, 992, 1060), (1060, 992, 1059), (994, 993, 1061), (1061, 993, 1060), (995, 994, 1062), (1062, 994, 1061), (915, 995, 997), (997, 995, 1062), (996, 997, 1063), (1063, 997, 1064), (998, 996, 1065), (1065, 996, 1063), (999, 998, 1066), (1066, 998, 1065), (1000, 999, 1067), (1067, 999, 1066), (1001, 1000, 1068), (1068, 1000, 1067), (1002, 1001, 1069), (1069, 1001, 1068), (1003, 1002, 1070), (1070, 1002, 1069), (1004, 1003, 1071), (1071, 1003, 1070), (1005, 1004, 1072), (1072, 1004, 1071), (1006, 1005, 1073), (1073, 1005, 1072), (1006, 576, 1007), (576, 1006, 580), (580, 1073, 579), (1073, 580, 1006), (1007, 574, 1008), (574, 1007, 575), (575, 1007, 576), (1008, 572, 1009), (572, 1008, 573), (573, 1008, 574), (1009, 570, 1010), (570, 1009, 571), (571, 1009, 572), (1010, 568, 1011), (568, 1010, 569), (569, 1010, 570), (1011, 564, 1012), (564, 1011, 567), (567, 1011, 568), (565, 1012, 563), (563, 1012, 564), (1013, 229, 1074), (229, 1013, 230), (1074, 229, 228), (1014, 1013, 1075), (1075, 1013, 1074), (1015, 1014, 1076), (1076, 1014, 1075), (1016, 1015, 1077), (1077, 1015, 1076), (1017, 1016, 1078), (1078, 1016, 1077), (1018, 1017, 1079), (1079, 1017, 1078), (1019, 1018, 1080), (1080, 1018, 1079), (1020, 1019, 1081), (1081, 1019, 1080), (1021, 1020, 1082), (1082, 1020, 1081), (1022, 1021, 1083), (1083, 1021, 1082), (1023, 1022, 1084), (1084, 1022, 1083), (1024, 1023, 1085), (1085, 1023, 1084), (1025, 1024, 1086), (1086, 1024, 1085), (1026, 1025, 1087), (1087, 1025, 1086), (1027, 1026, 1088), (1088, 1026, 1087), (1028, 1027, 1089), (1089, 1027, 1088), (1029, 1028, 1090), (1090, 1028, 1089), (1030, 1029, 1091), (1091, 1029, 1090), (1031, 1030, 1092), (1092, 1030, 1091), (1032, 1031, 1093), (1093, 1031, 1092), (1033, 1032, 1094), (1094, 1032, 1093), (1034, 1033, 1095), (1095, 1033, 1094), (1035, 1034, 1096), (1096, 1034, 1095), (1036, 1035, 1097), (1097, 1035, 1096), (1037, 1036, 1098), (1098, 1036, 1097), (1038, 1037, 1099), (1099, 1037, 1098), (1039, 1038, 1100), (1100, 1038, 1099), (1040, 1039, 1101), (1101, 1039, 1100), (1041, 1040, 1102), (1102, 1040, 1101), (1042, 1041, 1103), (1103, 1041, 1102), (1043, 1042, 1104), (1104, 1042, 1103), (1044, 1043, 1105), (1105, 1043, 1104), (1045, 1044, 1106), (1106, 1044, 1105), (1046, 1045, 1107), (1107, 1045, 1106), (1047, 1046, 1108), (1108, 1046, 1107), (1048, 1047, 1109), (1109, 1047, 1108), (1049, 1048, 1110), (1110, 1048, 1109), (1050, 1049, 1111), (1111, 1049, 1110), (1051, 1050, 1112), (1112, 1050, 1111), (1052, 1051, 1113), (1113, 1051, 1112), (1053, 1052, 1114), (1114, 1052, 1113), (1054, 1053, 1115), (1115, 1053, 1114), (1055, 1054, 1116), (1116, 1054, 1115), (1056, 1055, 1117), (1117, 1055, 1116), (1057, 1056, 1118), (1118, 1056, 1117), (1058, 1057, 1119), (1119, 1057, 1118), (1059, 1058, 1120), (1120, 1058, 1119), (1060, 1059, 1121), (1121, 1059, 1120), (1061, 1060, 1122), (1122, 1060, 1121), (1062, 1061, 1123), (1123, 1061, 1122), (997, 1062, 1064), (1064, 1062, 1123), (1063, 1064, 1124), (1124, 1064, 1125), (1065, 1063, 1126), (1126, 1063, 1124), (1066, 1065, 1127), (1127, 1065, 1126), (1067, 1066, 1128), (1128, 1066, 1127), (1068, 1067, 1129), (1129, 1067, 1128), (1069, 1068, 1130), (1130, 1068, 1129), (1070, 1069, 1131), (1131, 1069, 1130), (1070, 584, 1071), (584, 1070, 588), (588, 1131, 587), (1131, 588, 1070), (1071, 582, 1072), (582, 1071, 583), (583, 1071, 584), (1072, 578, 1073), (578, 1072, 581), (581, 1072, 582), (579, 1073, 577), (577, 1073, 578), (1074, 227, 1132), (227, 1074, 228), (1132, 227, 225), (1075, 1074, 1133), (1133, 1074, 1132), (1076, 1075, 1134), (1134, 1075, 1133), (1077, 1076, 1135), (1135, 1076, 1134), (1078, 1077, 1136), (1136, 1077, 1135), (1079, 1078, 1137), (1137, 1078, 1136), (1080, 1079, 1138), (1138, 1079, 1137), (1081, 1080, 1139), (1139, 1080, 1138), (1082, 1081, 1140), (1140, 1081, 1139), (1083, 1082, 1141), (1141, 1082, 1140), (1084, 1083, 1142), (1142, 1083, 1141), (1085, 1084, 1143), (1143, 1084, 1142), (1086, 1085, 1144), (1144, 1085, 1143), (1087, 1086, 1145), (1145, 1086, 1144), (1088, 1087, 1146), (1146, 1087, 1145), (1089, 1088, 1147), (1147, 1088, 1146), (1090, 1089, 1148), (1148, 1089, 1147), (1091, 1090, 1149), (1149, 1090, 1148), (1092, 1091, 1150), (1150, 1091, 1149), (1093, 1092, 1151), (1151, 1092, 1150), (1094, 1093, 1152), (1152, 1093, 1151), (1095, 1094, 1153), (1153, 1094, 1152), (1096, 1095, 1154), (1154, 1095, 1153), (1097, 1096, 1155), (1155, 1096, 1154), (1098, 1097, 1156), (1156, 1097, 1155), (1099, 1098, 1157), (1157, 1098, 1156), (1100, 1099, 1158), (1158, 1099, 1157), (1101, 1100, 1159), (1159, 1100, 1158), (1102, 1101, 1160), (1160, 1101, 1159), (1103, 1102, 1161), (1161, 1102, 1160), (1104, 1103, 1162), (1162, 1103, 1161), (1105, 1104, 1163), (1163, 1104, 1162), (1106, 1105, 1164), (1164, 1105, 1163), (1107, 1106, 1165), (1165, 1106, 1164), (1108, 1107, 1166), (1166, 1107, 1165), (1109, 1108, 1167), (1167, 1108, 1166), (1110, 1109, 1168), (1168, 1109, 1167), (1111, 1110, 1169), (1169, 1110, 1168), (1112, 1111, 1170), (1170, 1111, 1169), (1113, 1112, 1171), (1171, 1112, 1170), (1114, 1113, 1172), (1172, 1113, 1171), (1115, 1114, 1173), (1173, 1114, 1172), (1116, 1115, 1174), (1174, 1115, 1173), (1117, 1116, 1175), (1175, 1116, 1174), (1118, 1117, 1176), (1176, 1117, 1175), (1119, 1118, 1177), (1177, 1118, 1176), (1120, 1119, 1178), (1178, 1119, 1177), (1121, 1120, 1179), (1179, 1120, 1178), (1122, 1121, 1180), (1180, 1121, 1179), (1123, 1122, 1181), (1181, 1122, 1180), (1064, 1123, 1125), (1125, 1123, 1181), (1124, 1125, 1182), (1182, 1125, 1183), (1126, 1124, 1184), (1184, 1124, 1182), (1127, 1126, 1185), (1185, 1126, 1184), (1128, 1127, 1186), (1186, 1127, 1185), (1128, 592, 1129), (592, 1128, 596), (596, 1186, 595), (1186, 596, 1128), (1129, 590, 1130), (590, 1129, 591), (591, 1129, 592), (1130, 586, 1131), (586, 1130, 589), (589, 1130, 590), (587, 1131, 585), (585, 1131, 586), (1132, 224, 1187), (224, 1132, 225), (1187, 224, 223), (1133, 1132, 1188), (1188, 1132, 1187), (1134, 1133, 1189), (1189, 1133, 1188), (1135, 1134, 1190), (1190, 1134, 1189), (1136, 1135, 1191), (1191, 1135, 1190), (1137, 1136, 1192), (1192, 1136, 1191), (1138, 1137, 1193), (1193, 1137, 1192), (1139, 1138, 1194), (1194, 1138, 1193), (1140, 1139, 1195), (1195, 1139, 1194), (1141, 1140, 1196), (1196, 1140, 1195), (1142, 1141, 1197), (1197, 1141, 1196), (1143, 1142, 1198), (1198, 1142, 1197), (1144, 1143, 1199), (1199, 1143, 1198), (1145, 1144, 1200), (1200, 1144, 1199), (1146, 1145, 1201), (1201, 1145, 1200), (1147, 1146, 1202), (1202, 1146, 1201), (1148, 1147, 1203), (1203, 1147, 1202), (1149, 1148, 1204), (1204, 1148, 1203), (1150, 1149, 1205), (1205, 1149, 1204), (1151, 1150, 1206), (1206, 1150, 1205), (1152, 1151, 1207), (1207, 1151, 1206), (1153, 1152, 1208), (1208, 1152, 1207), (1154, 1153, 1209), (1209, 1153, 1208), (1155, 1154, 1210), (1210, 1154, 1209), (1156, 1155, 1211), (1211, 1155, 1210), (1157, 1156, 1212), (1212, 1156, 1211), (1158, 1157, 1213), (1213, 1157, 1212), (1159, 1158, 1214), (1214, 1158, 1213), (1160, 1159, 1215), (1215, 1159, 1214), (1161, 1160, 1216), (1216, 1160, 1215), (1162, 1161, 1217), (1217, 1161, 1216), (1163, 1162, 1218), (1218, 1162, 1217), (1164, 1163, 1219), (1219, 1163, 1218), (1165, 1164, 1220), (1220, 1164, 1219), (1166, 1165, 1221), (1221, 1165, 1220), (1167, 1166, 1222), (1222, 1166, 1221), (1168, 1167, 1223), (1223, 1167, 1222), (1169, 1168, 1224), (1224, 1168, 1223), (1170, 1169, 1225), (1225, 1169, 1224), (1171, 1170, 1226), (1226, 1170, 1225), (1172, 1171, 1227), (1227, 1171, 1226), (1173, 1172, 1228), (1228, 1172, 1227), (1174, 1173, 1229), (1229, 1173, 1228), (1175, 1174, 1230), (1230, 1174, 1229), (1176, 1175, 1231), (1231, 1175, 1230), (1177, 1176, 1232), (1232, 1176, 1231), (1178, 1177, 1233), (1233, 1177, 1232), (1179, 1178, 1234), (1234, 1178, 1233), (1180, 1179, 1235), (1235, 1179, 1234), (1181, 1180, 1236), (1236, 1180, 1235), (1125, 1181, 1183), (1183, 1181, 1236), (1182, 1183, 1237), (1237, 1183, 1238), (1184, 1182, 1239), (1239, 1182, 1237), (1184, 598, 1185), (598, 1184, 602), (602, 1239, 601), (1239, 602, 1184), (1185, 594, 1186), (594, 1185, 597), (597, 1185, 598), (595, 1186, 593), (593, 1186, 594), (1187, 222, 1240), (222, 1187, 223), (1240, 222, 221), (1188, 1187, 1241), (1241, 1187, 1240), (1189, 1188, 1242), (1242, 1188, 1241), (1190, 1189, 1243), (1243, 1189, 1242), (1191, 1190, 1244), (1244, 1190, 1243), (1192, 1191, 1245), (1245, 1191, 1244), (1193, 1192, 1246), (1246, 1192, 1245), (1194, 1193, 1247), (1247, 1193, 1246), (1195, 1194, 1248), (1248, 1194, 1247), (1196, 1195, 1249), (1249, 1195, 1248), (1197, 1196, 1250), (1250, 1196, 1249), (1198, 1197, 1251), (1251, 1197, 1250), (1199, 1198, 1252), (1252, 1198, 1251), (1200, 1199, 1253), (1253, 1199, 1252), (1201, 1200, 1254), (1254, 1200, 1253), (1202, 1201, 1255), (1255, 1201, 1254), (1203, 1202, 1256), (1256, 1202, 1255), (1204, 1203, 1257), (1257, 1203, 1256), (1205, 1204, 1258), (1258, 1204, 1257), (1206, 1205, 1259), (1259, 1205, 1258), (1207, 1206, 1260), (1260, 1206, 1259), (1208, 1207, 1261), (1261, 1207, 1260), (1209, 1208, 1262), (1262, 1208, 1261), (1210, 1209, 1263), (1263, 1209, 1262), (1211, 1210, 1264), (1264, 1210, 1263), (1212, 1211, 1265), (1265, 1211, 1264), (1213, 1212, 1266), (1266, 1212, 1265), (1214, 1213, 1267), (1267, 1213, 1266), (1215, 1214, 1268), (1268, 1214, 1267), (1216, 1215, 1269), (1269, 1215, 1268), (1217, 1216, 1270), (1270, 1216, 1269), (1218, 1217, 1271), (1271, 1217, 1270), (1219, 1218, 1272), (1272, 1218, 1271), (1220, 1219, 1273), (1273, 1219, 1272), (1221, 1220, 1274), (1274, 1220, 1273), (1222, 1221, 1275), (1275, 1221, 1274), (1223, 1222, 1276), (1276, 1222, 1275), (1224, 1223, 1277), (1277, 1223, 1276), (1225, 1224, 1278), (1278, 1224, 1277), (1226, 1225, 1279), (1279, 1225, 1278), (1227, 1226, 1280), (1280, 1226, 1279), (1228, 1227, 1281), (1281, 1227, 1280), (1229, 1228, 1282), (1282, 1228, 1281), (1230, 1229, 1283), (1283, 1229, 1282), (1231, 1230, 1284), (1284, 1230, 1283), (1232, 1231, 1285), (1285, 1231, 1284), (1233, 1232, 1286), (1286, 1232, 1285), (1234, 1233, 1287), (1287, 1233, 1286), (1235, 1234, 1288), (1288, 1234, 1287), (1236, 1235, 1289), (1289, 1235, 1288), (1183, 1236, 1238), (1238, 1236, 1289), (1237, 1238, 1290), (1290, 1238, 1291), (1237, 600, 1239), (600, 1237, 606), (606, 1290, 605), (1290, 606, 1237), (601, 1239, 599), (599, 1239, 600), (1240, 220, 1292), (220, 1240, 221), (1292, 220, 219), (1241, 1240, 1293), (1293, 1240, 1292), (1242, 1241, 1294), (1294, 1241, 1293), (1243, 1242, 1295), (1295, 1242, 1294), (1244, 1243, 1296), (1296, 1243, 1295), (1245, 1244, 1297), (1297, 1244, 1296), (1246, 1245, 1298), (1298, 1245, 1297), (1247, 1246, 1299), (1299, 1246, 1298), (1248, 1247, 1300), (1300, 1247, 1299), (1249, 1248, 1301), (1301, 1248, 1300), (1250, 1249, 1302), (1302, 1249, 1301), (1251, 1250, 1303), (1303, 1250, 1302), (1252, 1251, 1304), (1304, 1251, 1303), (1253, 1252, 1305), (1305, 1252, 1304), (1254, 1253, 1306), (1306, 1253, 1305), (1255, 1254, 1307), (1307, 1254, 1306), (1256, 1255, 1308), (1308, 1255, 1307), (1257, 1256, 1309), (1309, 1256, 1308), (1258, 1257, 1310), (1310, 1257, 1309), (1259, 1258, 1311), (1311, 1258, 1310), (1260, 1259, 1312), (1312, 1259, 1311), (1261, 1260, 1313), (1313, 1260, 1312), (1262, 1261, 1314), (1314, 1261, 1313), (1263, 1262, 1315), (1315, 1262, 1314), (1264, 1263, 1316), (1316, 1263, 1315), (1265, 1264, 1317), (1317, 1264, 1316), (1266, 1265, 1318), (1318, 1265, 1317), (1267, 1266, 1319), (1319, 1266, 1318), (1268, 1267, 1320), (1320, 1267, 1319), (1269, 1268, 1321), (1321, 1268, 1320), (1270, 1269, 1322), (1322, 1269, 1321), (1271, 1270, 1323), (1323, 1270, 1322), (1272, 1271, 1324), (1324, 1271, 1323), (1273, 1272, 1325), (1325, 1272, 1324), (1274, 1273, 1326), (1326, 1273, 1325), (1275, 1274, 1327), (1327, 1274, 1326), (1276, 1275, 1328), (1328, 1275, 1327), (1277, 1276, 1329), (1329, 1276, 1328), (1278, 1277, 1330), (1330, 1277, 1329), (1279, 1278, 1331), (1331, 1278, 1330), (1280, 1279, 1332), (1332, 1279, 1331), (1281, 1280, 1333), (1333, 1280, 1332), (1282, 1281, 1334), (1334, 1281, 1333), (1283, 1282, 1335), (1335, 1282, 1334), (1284, 1283, 1336), (1336, 1283, 1335), (1285, 1284, 1337), (1337, 1284, 1336), (1286, 1285, 1338), (1338, 1285, 1337), (1287, 1286, 1339), (1339, 1286, 1338), (1288, 1287, 1340), (1340, 1287, 1339), (1289, 1288, 1341), (1341, 1288, 1340), (1238, 1289, 1291), (1291, 1289, 1341), (1291, 604, 1290), (604, 1291, 610), (610, 1342, 609), (1342, 610, 1291), (605, 1290, 603), (603, 1290, 604), (1292, 218, 1343), (218, 1292, 219), (1343, 218, 217), (1293, 1292, 1344), (1344, 1292, 1343), (1294, 1293, 1345), (1345, 1293, 1344), (1295, 1294, 1346), (1346, 1294, 1345), (1296, 1295, 1347), (1347, 1295, 1346), (1297, 1296, 1348), (1348, 1296, 1347), (1298, 1297, 1349), (1349, 1297, 1348), (1299, 1298, 1350), (1350, 1298, 1349), (1300, 1299, 1351), (1351, 1299, 1350), (1301, 1300, 1352), (1352, 1300, 1351), (1302, 1301, 1353), (1353, 1301, 1352), (1303, 1302, 1354), (1354, 1302, 1353), (1304, 1303, 1355), (1355, 1303, 1354), (1305, 1304, 1356), (1356, 1304, 1355), (1306, 1305, 1357), (1357, 1305, 1356), (1307, 1306, 1358), (1358, 1306, 1357), (1308, 1307, 1359), (1359, 1307, 1358), (1309, 1308, 1360), (1360, 1308, 1359), (1310, 1309, 1361), (1361, 1309, 1360), (1311, 1310, 1362), (1362, 1310, 1361), (1312, 1311, 1363), (1363, 1311, 1362), (1313, 1312, 1364), (1364, 1312, 1363), (1314, 1313, 1365), (1365, 1313, 1364), (1315, 1314, 1366), (1366, 1314, 1365), (1316, 1315, 1367), (1367, 1315, 1366), (1317, 1316, 1368), (1368, 1316, 1367), (1318, 1317, 1369), (1369, 1317, 1368), (1319, 1318, 1370), (1370, 1318, 1369), (1320, 1319, 1371), (1371, 1319, 1370), (1321, 1320, 1372), (1372, 1320, 1371), (1322, 1321, 1373), (1373, 1321, 1372), (1323, 1322, 1374), (1374, 1322, 1373), (1324, 1323, 1375), (1375, 1323, 1374), (1325, 1324, 1376), (1376, 1324, 1375), (1326, 1325, 1377), (1377, 1325, 1376), (1327, 1326, 1378), (1378, 1326, 1377), (1328, 1327, 1379), (1379, 1327, 1378), (1329, 1328, 1380), (1380, 1328, 1379), (1330, 1329, 1381), (1381, 1329, 1380), (1331, 1330, 1382), (1382, 1330, 1381), (1332, 1331, 1383), (1383, 1331, 1382), (1333, 1332, 1384), (1384, 1332, 1383), (1334, 1333, 1385), (1385, 1333, 1384), (1335, 1334, 1386), (1386, 1334, 1385), (1336, 1335, 1387), (1387, 1335, 1386), (1337, 1336, 1388), (1388, 1336, 1387), (1338, 1337, 1389), (1389, 1337, 1388), (1339, 1338, 1390), (1390, 1338, 1389), (1340, 1339, 1391), (1391, 1339, 1390), (1341, 1340, 1392), (1392, 1340, 1391), (1291, 1341, 1342), (1342, 1341, 1392), (609, 1342, 607), (607, 1342, 608), (1343, 216, 1393), (216, 1343, 217), (1393, 216, 215), (1344, 1343, 1394), (1394, 1343, 1393), (1345, 1344, 1395), (1395, 1344, 1394), (1346, 1345, 1396), (1396, 1345, 1395), (1347, 1346, 1397), (1397, 1346, 1396), (1348, 1347, 1398), (1398, 1347, 1397), (1349, 1348, 1399), (1399, 1348, 1398), (1350, 1349, 1400), (1400, 1349, 1399), (1351, 1350, 1401), (1401, 1350, 1400), (1352, 1351, 1402), (1402, 1351, 1401), (1353, 1352, 1403), (1403, 1352, 1402), (1354, 1353, 1404), (1404, 1353, 1403), (1355, 1354, 1405), (1405, 1354, 1404), (1356, 1355, 1406), (1406, 1355, 1405), (1357, 1356, 1407), (1407, 1356, 1406), (1358, 1357, 1408), (1408, 1357, 1407), (1359, 1358, 1409), (1409, 1358, 1408), (1360, 1359, 1410), (1410, 1359, 1409), (1361, 1360, 1411), (1411, 1360, 1410), (1362, 1361, 1412), (1412, 1361, 1411), (1363, 1362, 1413), (1413, 1362, 1412), (1364, 1363, 1414), (1414, 1363, 1413), (1365, 1364, 1415), (1415, 1364, 1414), (1366, 1365, 1416), (1416, 1365, 1415), (1367, 1366, 1417), (1417, 1366, 1416), (1368, 1367, 1418), (1418, 1367, 1417), (1369, 1368, 1419), (1419, 1368, 1418), (1370, 1369, 1420), (1420, 1369, 1419), (1371, 1370, 1421), (1421, 1370, 1420), (1372, 1371, 1422), (1422, 1371, 1421), (1373, 1372, 1423), (1423, 1372, 1422), (1374, 1373, 1424), (1424, 1373, 1423), (1375, 1374, 1425), (1425, 1374, 1424), (1376, 1375, 1426), (1426, 1375, 1425), (1377, 1376, 1427), (1427, 1376, 1426), (1378, 1377, 1428), (1428, 1377, 1427), (1379, 1378, 1429), (1429, 1378, 1428), (1380, 1379, 1430), (1430, 1379, 1429), (1381, 1380, 1431), (1431, 1380, 1430), (1382, 1381, 1432), (1432, 1381, 1431), (1383, 1382, 1433), (1433, 1382, 1432), (1384, 1383, 1434), (1434, 1383, 1433), (1385, 1384, 1435), (1435, 1384, 1434), (1386, 1385, 1436), (1436, 1385, 1435), (1387, 1386, 1437), (1437, 1386, 1436), (1388, 1387, 1438), (1438, 1387, 1437), (1389, 1388, 1439), (1439, 1388, 1438), (1390, 1389, 1440), (1440, 1389, 1439), (1391, 1390, 1441), (1441, 1390, 1440), (1392, 1391, 1442), (1442, 1391, 1441), (1392, 608, 1342), (608, 1392, 618), (618, 1442, 617), (1442, 618, 1392), (1393, 214, 1443), (214, 1393, 215), (1443, 214, 213), (1394, 1393, 1444), (1444, 1393, 1443), (1395, 1394, 1445), (1445, 1394, 1444), (1396, 1395, 1446), (1446, 1395, 1445), (1397, 1396, 1447), (1447, 1396, 1446), (1398, 1397, 1448), (1448, 1397, 1447), (1399, 1398, 1449), (1449, 1398, 1448), (1400, 1399, 1450), (1450, 1399, 1449), (1401, 1400, 1451), (1451, 1400, 1450), (1402, 1401, 1452), (1452, 1401, 1451), (1403, 1402, 1453), (1453, 1402, 1452), (1404, 1403, 1454), (1454, 1403, 1453), (1405, 1404, 1455), (1455, 1404, 1454), (1406, 1405, 1456), (1456, 1405, 1455), (1407, 1406, 1457), (1457, 1406, 1456), (1408, 1407, 1458), (1458, 1407, 1457), (1409, 1408, 1459), (1459, 1408, 1458), (1410, 1409, 1460), (1460, 1409, 1459), (1411, 1410, 1461), (1461, 1410, 1460), (1412, 1411, 1462), (1462, 1411, 1461), (1413, 1412, 1463), (1463, 1412, 1462), (1414, 1413, 1464), (1464, 1413, 1463), (1415, 1414, 1465), (1465, 1414, 1464), (1416, 1415, 1466), (1466, 1415, 1465), (1417, 1416, 1467), (1467, 1416, 1466), (1418, 1417, 1468), (1468, 1417, 1467), (1419, 1418, 1469), (1469, 1418, 1468), (1420, 1419, 1470), (1470, 1419, 1469), (1421, 1420, 1471), (1471, 1420, 1470), (1422, 1421, 1472), (1472, 1421, 1471), (1423, 1422, 1473), (1473, 1422, 1472), (1424, 1423, 1474), (1474, 1423, 1473), (1425, 1424, 1475), (1475, 1424, 1474), (1426, 1425, 1476), (1476, 1425, 1475), (1427, 1426, 1477), (1477, 1426, 1476), (1428, 1427, 1478), (1478, 1427, 1477), (1429, 1428, 1479), (1479, 1428, 1478), (1430, 1429, 1480), (1480, 1429, 1479), (1431, 1430, 1481), (1481, 1430, 1480), (1432, 1431, 1482), (1482, 1431, 1481), (1433, 1432, 1483), (1483, 1432, 1482), (1434, 1433, 1484), (1484, 1433, 1483), (1435, 1434, 1485), (1485, 1434, 1484), (1436, 1435, 1486), (1486, 1435, 1485), (1437, 1436, 1487), (1487, 1436, 1486), (1438, 1437, 1488), (1488, 1437, 1487), (1439, 1438, 1489), (1489, 1438, 1488), (1440, 1439, 1490), (1490, 1439, 1489), (1441, 1440, 1491), (1491, 1440, 1490), (1442, 1441, 1492), (1492, 1441, 1491), (617, 1442, 616), (616, 1492, 615), (1492, 616, 1442), (1443, 212, 1493), (212, 1443, 213), (1493, 212, 211), (1444, 1443, 1494), (1494, 1443, 1493), (1445, 1444, 1495), (1495, 1444, 1494), (1446, 1445, 1496), (1496, 1445, 1495), (1447, 1446, 1497), (1497, 1446, 1496), (1448, 1447, 1498), (1498, 1447, 1497), (1449, 1448, 1499), (1499, 1448, 1498), (1450, 1449, 1500), (1500, 1449, 1499), (1451, 1450, 1501), (1501, 1450, 1500), (1452, 1451, 1502), (1502, 1451, 1501), (1453, 1452, 1503), (1503, 1452, 1502), (1454, 1453, 1504), (1504, 1453, 1503), (1455, 1454, 1505), (1505, 1454, 1504), (1456, 1455, 1506), (1506, 1455, 1505), (1457, 1456, 1507), (1507, 1456, 1506), (1458, 1457, 1508), (1508, 1457, 1507), (1459, 1458, 1509), (1509, 1458, 1508), (1460, 1459, 1510), (1510, 1459, 1509), (1461, 1460, 1511), (1511, 1460, 1510), (1462, 1461, 1512), (1512, 1461, 1511), (1463, 1462, 1513), (1513, 1462, 1512), (1464, 1463, 1514), (1514, 1463, 1513), (1465, 1464, 1515), (1515, 1464, 1514), (1466, 1465, 1516), (1516, 1465, 1515), (1467, 1466, 1517), (1517, 1466, 1516), (1468, 1467, 1518), (1518, 1467, 1517), (1469, 1468, 1519), (1519, 1468, 1518), (1470, 1469, 1520), (1520, 1469, 1519), (1471, 1470, 1521), (1521, 1470, 1520), (1472, 1471, 1522), (1522, 1471, 1521), (1473, 1472, 1523), (1523, 1472, 1522), (1474, 1473, 1524), (1524, 1473, 1523), (1475, 1474, 1525), (1525, 1474, 1524), (1476, 1475, 1526), (1526, 1475, 1525), (1477, 1476, 1527), (1527, 1476, 1526), (1478, 1477, 1528), (1528, 1477, 1527), (1479, 1478, 1529), (1529, 1478, 1528), (1480, 1479, 1530), (1530, 1479, 1529), (1481, 1480, 1531), (1531, 1480, 1530), (1482, 1481, 1532), (1532, 1481, 1531), (1483, 1482, 1533), (1533, 1482, 1532), (1484, 1483, 1534), (1534, 1483, 1533), (1485, 1484, 1535), (1535, 1484, 1534), (1486, 1485, 1536), (1536, 1485, 1535), (1487, 1486, 1537), (1537, 1486, 1536), (1488, 1487, 1538), (1538, 1487, 1537), (1489, 1488, 1539), (1539, 1488, 1538), (1490, 1489, 1540), (1540, 1489, 1539), (1491, 1490, 1541), (1541, 1490, 1540), (1492, 1491, 1542), (1542, 1491, 1541), (615, 1492, 614), (614, 1542, 613), (1542, 614, 1492), (1493, 210, 1543), (210, 1493, 211), (1543, 210, 209), (1494, 1493, 1544), (1544, 1493, 1543), (1495, 1494, 1545), (1545, 1494, 1544), (1496, 1495, 1546), (1546, 1495, 1545), (1497, 1496, 1547), (1547, 1496, 1546), (1498, 1497, 1548), (1548, 1497, 1547), (1499, 1498, 1549), (1549, 1498, 1548), (1500, 1499, 1550), (1550, 1499, 1549), (1501, 1500, 1551), (1551, 1500, 1550), (1502, 1501, 1552), (1552, 1501, 1551), (1503, 1502, 1553), (1553, 1502, 1552), (1504, 1503, 1554), (1554, 1503, 1553), (1505, 1504, 1555), (1555, 1504, 1554), (1506, 1505, 1556), (1556, 1505, 1555), (1507, 1506, 1557), (1557, 1506, 1556), (1508, 1507, 1558), (1558, 1507, 1557), (1509, 1508, 1559), (1559, 1508, 1558), (1510, 1509, 1560), (1560, 1509, 1559), (1511, 1510, 1561), (1561, 1510, 1560), (1512, 1511, 1562), (1562, 1511, 1561), (1513, 1512, 1563), (1563, 1512, 1562), (1514, 1513, 1564), (1564, 1513, 1563), (1515, 1514, 1565), (1565, 1514, 1564), (1516, 1515, 1566), (1566, 1515, 1565), (1517, 1516, 1567), (1567, 1516, 1566), (1518, 1517, 1568), (1568, 1517, 1567), (1519, 1518, 1569), (1569, 1518, 1568), (1520, 1519, 1570), (1570, 1519, 1569), (1521, 1520, 1571), (1571, 1520, 1570), (1522, 1521, 1572), (1572, 1521, 1571), (1523, 1522, 1573), (1573, 1522, 1572), (1524, 1523, 1574), (1574, 1523, 1573), (1525, 1524, 1575), (1575, 1524, 1574), (1526, 1525, 1576), (1576, 1525, 1575), (1527, 1526, 1577), (1577, 1526, 1576), (1528, 1527, 1578), (1578, 1527, 1577), (1529, 1528, 1579), (1579, 1528, 1578), (1530, 1529, 1580), (1580, 1529, 1579), (1531, 1530, 1581), (1581, 1530, 1580), (1532, 1531, 1582), (1582, 1531, 1581), (1533, 1532, 1583), (1583, 1532, 1582), (1534, 1533, 1584), (1584, 1533, 1583), (1535, 1534, 1585), (1585, 1534, 1584), (1536, 1535, 1586), (1586, 1535, 1585), (1537, 1536, 1587), (1587, 1536, 1586), (1538, 1537, 1588), (1588, 1537, 1587), (1539, 1538, 1589), (1589, 1538, 1588), (1540, 1539, 1590), (1590, 1539, 1589), (1541, 1540, 1591), (1591, 1540, 1590), (1542, 1541, 611), (611, 1541, 1591), (613, 1542, 612), (612, 1542, 611), (209, 394, 1543), (394, 209, 226), (1544, 356, 359), (356, 1544, 1543), (1543, 394, 356), (1545, 360, 393), (360, 1545, 1544), (1544, 359, 360), (1546, 363, 367), (363, 1546, 1545), (1545, 393, 363), (1547, 366, 392), (366, 1547, 1546), (1546, 367, 366), (1547, 372, 1548), (372, 1547, 370), (1547, 392, 370), (1548, 374, 1549), (374, 1548, 371), (1548, 372, 371), (1549, 377, 1550), (377, 1549, 373), (1549, 374, 373), (1550, 391, 1551), (391, 1550, 376), (1550, 377, 376), (1551, 381, 1552), (381, 1551, 379), (1551, 391, 379), (1552, 383, 1553), (383, 1552, 380), (1552, 381, 380), (1553, 390, 1554), (390, 1553, 382), (1553, 383, 382), (384, 1555, 1554), (1555, 384, 386), (1554, 390, 384), (385, 1556, 1555), (1556, 385, 387), (1555, 386, 385), (378, 1557, 1556), (1557, 378, 388), (1556, 387, 378), (375, 1558, 1557), (1558, 375, 389), (1557, 388, 375), (369, 1559, 1558), (1559, 369, 368), (1558, 389, 369), (365, 1560, 1559), (1560, 365, 364), (1559, 368, 365), (362, 1561, 1560), (1561, 362, 361), (1560, 364, 362), (357, 1562, 1561), (1562, 357, 358), (1561, 361, 357), (355, 1563, 1562), (1563, 355, 354), (1562, 358, 355), (352, 1564, 1563), (1564, 352, 353), (1563, 354, 352), (351, 1565, 1564), (1565, 351, 349), (1564, 353, 351), (350, 1566, 1565), (1566, 350, 348), (1565, 349, 350), (347, 1567, 1566), (1567, 347, 346), (1566, 348, 347), (395, 1568, 1567), (1568, 395, 396), (1567, 346, 395), (397, 1569, 1568), (1569, 397, 398), (1568, 396, 397), (399, 1570, 1569), (1570, 399, 400), (1569, 398, 399), (401, 1571, 1570), (1571, 401, 402), (1570, 400, 401), (1571, 404, 1572), (404, 1571, 403), (1571, 402, 403), (1572, 406, 1573), (406, 1572, 405), (1572, 404, 405), (1573, 408, 1574), (408, 1573, 407), (1573, 406, 407), (1574, 410, 1575), (410, 1574, 409), (1574, 408, 409), (1576, 411, 412), (411, 1576, 1575), (1575, 410, 411), (1577, 413, 414), (413, 1577, 1576), (1576, 412, 413), (1578, 415, 416), (415, 1578, 1577), (1577, 414, 415), (1579, 417, 418), (417, 1579, 1578), (1578, 416, 417), (1580, 419, 420), (419, 1580, 1579), (1579, 418, 419), (1581, 421, 445), (421, 1581, 1580), (1580, 420, 421), (1582, 444, 423), (444, 1582, 1581), (1581, 445, 444), (1583, 422, 443), (422, 1583, 1582), (1582, 423, 422), (1584, 442, 441), (442, 1584, 1583), (1583, 443, 442), (1585, 440, 425), (440, 1585, 1584), (1584, 441, 440), (1586, 424, 439), (424, 1586, 1585), (1585, 425, 424), (1587, 438, 427), (438, 1587, 1586), (1586, 439, 438), (1588, 426, 437), (426, 1588, 1587), (1587, 427, 426), (1589, 436, 435), (436, 1589, 1588), (1588, 437, 436), (1590, 434, 429), (434, 1590, 1589), (1589, 435, 434), (1591, 428, 431), (428, 1591, 1590), (1590, 429, 428), (611, 430, 432), (430, 611, 1591), (1591, 431, 430), (611, 432, 446)])
me_hexagoncanalstraightcurvenwbezier.use_remesh_fix_poles = True
me_hexagoncanalstraightcurvenwbezier.use_remesh_preserve_attributes = False
me_hexagoncanalstraightcurvenwbezier.use_mirror_vertex_groups = False
me_hexagoncanalstraightcurvenwbezier.update()

# ---- objects
ob_hexagoncanalstraightcurvenwbezier = bpy.data.objects.new('HexagonCanalStraightCurveNWBezier', me_hexagoncanalstraightcurvenwbezier)
ob_isocam = bpy.data.objects.new('IsoCam', cam_camera_002)
ob_sun = bpy.data.objects.new('Sun', light_sun_001)
ob_spot = bpy.data.objects.new('Spot', light_key_light)

# ---- transforms, parenting, visibility, modifiers, constraints
ob_hexagoncanalstraightcurvenwbezier.location = (0.0, 0.0, 0.0)
ob_hexagoncanalstraightcurvenwbezier.lineart.crease_threshold = 0.0
ob_isocam.location = (30.61, -30.61, 25.0)
ob_isocam.rotation_euler = (1.047, 0.0, 0.7854)
ob_isocam.lineart.crease_threshold = 0.0
ob_sun.location = (5.0, 2.0, 16.0)
ob_sun.lineart.crease_threshold = 0.0
ob_spot.location = (-7.0, -5.0, 16.0)
ob_spot.rotation_euler = (1.223, -0.96, 0.0)
ob_spot.lineart.crease_threshold = 0.0

# ---- collection membership
col_collection.objects.link(ob_hexagoncanalstraightcurvenwbezier)
col_collection.objects.link(ob_isocam)
col_collection.objects.link(ob_sun)
col_collection.objects.link(ob_spot)

# ---- scene / render settings (as saved in the file)
scene.camera = ob_isocam
scene.frame_start = 1; scene.frame_end = 250; scene.frame_set(1)
scene.render.engine = 'BLENDER_EEVEE_NEXT'
scene.render.resolution_x = 512
scene.render.resolution_y = 512
scene.cycles.use_denoising = False
scene.cycles.samples = 128
scene.cycles.sampling_pattern = 'TABULATED_SOBOL'
scene.cycles.use_adaptive_sampling = False
scene.cycles.use_light_tree = False
scene.view_settings.view_transform = 'Filmic'
bpy.context.view_layer.update()
